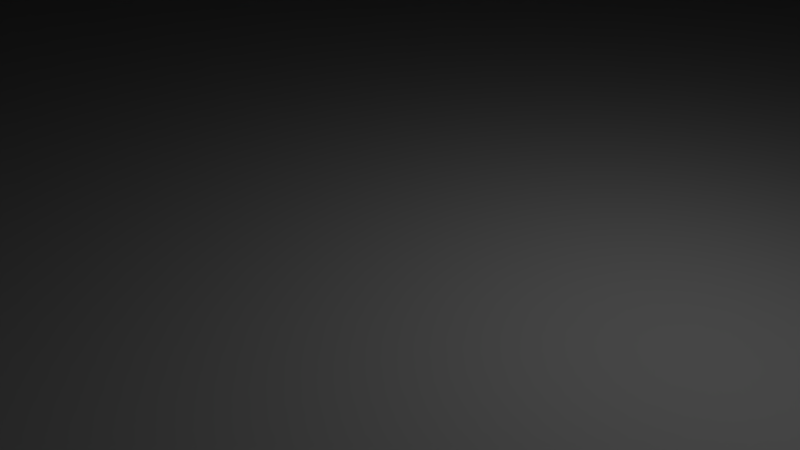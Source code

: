 # Source: lidar.blend  (saved by Blender 2.79.0; exported with 4.5.12 LTS)
import bpy
from mathutils import Matrix  # noqa: F401  (used for matrix-valued properties, if any)

bpy.ops.wm.read_factory_settings(use_empty=True)
scene = bpy.context.scene
scene.name = 'Scene'

# ---- collections
col_collection_1 = bpy.data.collections.new('Collection 1'); scene.collection.children.link(col_collection_1)

# ---- world
world_world = bpy.data.worlds.new('World'); scene.world = world_world
world_world.color = (0.05088, 0.05088, 0.05088)
world_world.use_sun_shadow = False
world_world.sun_shadow_jitter_overblur = 0.0
world_world.cycles.sampling_method = 'MANUAL'

# ---- cameras
cam_camera = bpy.data.cameras.new('Camera')
cam_camera.clip_end = 100.0
cam_camera.lens = 35.0
cam_camera.sensor_width = 32.0
cam_camera.sensor_height = 18.0
cam_camera.ortho_scale = 7.314
cam_camera.dof.focus_distance = 0.0
cam_camera.dof.aperture_fstop = 128.0

# ---- lights
light_lamp = bpy.data.lights.new('Lamp', 'POINT')
light_lamp.transmission_factor = 0.0
light_lamp.cutoff_distance = 30.0
light_lamp.energy = 100.0
light_lamp.shadow_buffer_clip_start = 1.001
light_lamp.shadow_soft_size = 0.1
light_lamp.shadow_maximum_resolution = 0.006
light_lamp.use_absolute_resolution = True

# ---- meshes
me_gazebo_model_lidar_002 = bpy.data.meshes.new('Gazebo Model Lidar.002')
me_gazebo_model_lidar_002.from_pydata([(-28.23, -27.76, 30.0), (-28.23, -27.75, 30.01), (-28.28, -26.78, 30.0), (-28.28, -23.28, 34.19), (-28.23, -27.75, 30.02), (-28.23, -27.74, 30.03), (-28.11, -24.58, 34.66), (-28.22, -27.74, 30.05), (-28.22, -27.75, 30.06), (-28.22, -27.75, 30.07), (-28.22, -27.76, 30.09), (-28.21, -27.8, 30.12), (-28.2, -27.84, 30.15), (-28.16, -28.02, 30.23), (-28.07, -28.39, 30.34), (-27.82, -29.16, 30.44), (-27.61, -25.78, 35.09), (-27.68, -29.53, 30.43), (-27.53, -29.91, 30.36), (-27.41, -30.26, 30.23), (-27.36, -30.43, 30.13), (-26.82, -26.82, 35.47), (-27.35, -30.51, 30.07), (-27.34, -30.58, 30.0), (-26.71, -31.52, 30.0), (-25.78, -27.61, 35.76), (-25.95, -32.28, 30.0), (-25.73, -28.28, 35.0), (-25.16, -28.28, 35.43), (-24.58, -28.11, 35.94), (-24.55, -28.28, 35.75), (-23.92, -28.28, 35.94), (-23.28, -28.28, 36.0), (28.28, -23.28, 36.0), (28.28, 23.28, 36.0), (28.28, -23.28, 44.0), (28.28, 23.28, 44.0), (25.73, 28.28, 35.0), (25.95, 32.28, 30.0), (-25.73, 28.28, 35.0), (-25.95, 32.28, 30.0), (25.95, -32.28, 30.0), (25.73, -28.28, 35.0), (25.78, 27.61, 35.76), (26.82, 26.82, 35.47), (26.92, 31.24, 30.0), (27.61, 25.78, 35.09), (27.66, 29.92, 30.0), (28.11, 24.58, 34.66), (28.13, 28.4, 30.0), (28.28, 26.78, 30.0), (28.28, 23.28, 34.19), (25.16, 28.28, 35.43), (24.58, 28.11, 35.94), (24.55, 28.28, 35.75), (23.92, 28.28, 35.94), (23.28, 28.28, 36.0), (23.28, -28.28, 36.0), (23.92, -28.28, 35.94), (24.58, -28.11, 35.94), (24.55, -28.28, 35.75), (25.16, -28.28, 35.43), (25.78, -27.61, 35.76), (26.82, -26.82, 35.47), (26.92, -31.24, 30.0), (27.61, -25.78, 35.09), (27.66, -29.92, 30.0), (28.11, -24.58, 34.66), (28.13, -28.4, 30.0), (28.28, -26.78, 30.0), (28.28, -23.28, 34.19), (-26.71, 31.52, 30.0), (-27.34, 30.58, 30.0), (-26.82, 26.82, 35.47), (-27.35, 30.51, 30.07), (-27.36, 30.43, 30.13), (-27.61, 25.78, 35.09), (-27.41, 30.26, 30.23), (-27.53, 29.91, 30.36), (-27.68, 29.53, 30.43), (-27.82, 29.16, 30.44), (-28.11, 24.58, 34.66), (-28.07, 28.39, 30.34), (-28.16, 28.02, 30.23), (-28.2, 27.84, 30.15), (-28.21, 27.8, 30.12), (-28.22, 27.76, 30.09), (-28.22, 27.75, 30.07), (-28.22, 27.75, 30.06), (-28.22, 27.74, 30.05), (-28.23, 27.74, 30.03), (-28.28, 23.28, 34.19), (-28.23, 27.75, 30.02), (-28.23, 27.75, 30.01), (-28.23, 27.76, 30.0), (-28.28, 26.78, 30.0), (-25.78, 27.61, 35.76), (-25.16, 28.28, 35.43), (-24.58, 28.11, 35.94), (-24.55, 28.28, 35.75), (-23.92, 28.28, 35.94), (-23.28, 28.28, 36.0), (23.28, 28.28, 44.0), (24.58, 28.11, 44.0), (25.78, 27.61, 44.0), (26.82, 26.82, 44.0), (27.61, 25.78, 44.0), (28.11, 24.58, 44.0), (-23.28, 28.28, 44.0), (-28.28, 23.28, 44.0), (-28.11, 24.58, 44.0), (-27.61, 25.78, 44.0), (-26.82, 26.82, 44.0), (-25.78, 27.61, 44.0), (-24.58, 28.11, 44.0), (28.11, -24.58, 44.0), (27.61, -25.78, 44.0), (26.82, -26.82, 44.0), (25.78, -27.61, 44.0), (24.58, -28.11, 44.0), (23.28, -28.28, 44.0), (-23.28, -28.28, 44.0), (-24.58, -28.11, 44.0), (-25.78, -27.61, 44.0), (-26.82, -26.82, 44.0), (-27.61, -25.78, 44.0), (-28.11, -24.58, 44.0), (-28.28, -23.28, 44.0), (-31.78, -33.28, 30.0), (-31.03, -33.08, 30.0), (-30.53, -33.08, 30.0), (-31.78, 33.28, 30.0), (-31.03, 33.28, 30.0), (-30.53, 33.28, 30.0), (-28.23, 33.28, 30.0), (-31.03, -33.28, 30.0), (-30.53, -33.28, 30.0), (-28.23, -33.28, 30.0), (-28.22, 33.21, 30.09), (-28.19, 33.14, 30.17), (-28.1, 33.02, 30.31), (-28.15, 33.08, 30.25), (-27.95, 32.94, 30.41), (-28.03, 32.98, 30.37), (-27.78, 32.92, 30.44), (-27.87, 32.92, 30.43), (-27.62, 32.94, 30.41), (-27.7, 32.92, 30.43), (-27.47, 33.02, 30.31), (-27.54, 32.98, 30.37), (-27.38, 33.14, 30.17), (-27.42, 33.08, 30.25), (-27.35, 33.21, 30.09), (-27.34, 33.28, 30.0), (28.28, 33.28, 30.0), (28.28, 28.58, 35.64), (28.28, 28.58, 36.0), (-27.34, -33.28, 30.0), (28.28, -33.28, 30.0), (-30.54, 33.24, 30.05), (-30.54, 33.28, 30.06), (-30.55, 33.2, 30.1), (-30.57, 33.28, 30.12), (-30.58, 33.17, 30.14), (-30.61, 33.28, 30.18), (-30.61, 33.14, 30.18), (-30.65, 33.11, 30.21), (-30.66, 33.28, 30.22), (-30.69, 33.09, 30.23), (-30.72, 33.28, 30.24), (-30.74, 33.08, 30.24), (-30.78, 33.28, 30.25), (-30.78, 33.08, 30.25), (-30.83, 33.08, 30.24), (-30.85, 33.28, 30.24), (-30.88, 33.09, 30.23), (-30.91, 33.28, 30.22), (-30.92, 33.11, 30.21), (-30.96, 33.28, 30.18), (-30.96, 33.14, 30.18), (-30.99, 33.17, 30.14), (-31.0, 33.28, 30.12), (-31.01, 33.2, 30.1), (-31.03, 33.28, 30.06), (-31.03, 33.24, 30.05), (-31.03, -33.08, 30.06), (-30.54, -33.08, 30.06), (-31.0, -33.08, 30.12), (-30.57, -33.08, 30.12), (-30.96, -33.08, 30.18), (-30.61, -33.08, 30.18), (-30.91, -33.08, 30.22), (-30.66, -33.08, 30.22), (-30.85, -33.08, 30.24), (-30.72, -33.08, 30.24), (-30.78, -33.08, 30.25), (-30.83, -33.08, 30.24), (-30.88, -33.09, 30.23), (-30.92, -33.11, 30.21), (-30.96, -33.14, 30.18), (-30.99, -33.17, 30.14), (-31.01, -33.2, 30.1), (-31.03, -33.24, 30.05), (21.25, 36.73, 1e-06), (20.86, 36.78, 1e-06), (25.28, 40.28, 1e-06), (20.47, 36.73, 1e-06), (20.11, 36.58, 1e-06), (19.8, 36.34, 1e-06), (-19.8, 36.34, 1e-06), (-20.11, 36.58, 1e-06), (-26.78, 40.28, 1e-06), (-20.47, 36.73, 1e-06), (-20.86, 36.78, 1e-06), (-19.56, 36.03, 1e-06), (19.56, 36.03, 1e-06), (-19.41, 35.67, 1e-06), (19.41, 35.67, 1e-06), (-19.36, 35.28, 1e-06), (19.36, 35.28, 1e-06), (19.41, 34.9, 1e-06), (-19.41, 34.9, 1e-06), (19.56, 34.53, 1e-06), (-19.56, 34.53, 1e-06), (19.8, 34.22, 1e-06), (-19.8, 34.22, 1e-06), (19.8, -34.22, 1e-06), (-19.8, -34.22, 1e-06), (-19.56, -34.53, 1e-06), (19.56, -34.53, 1e-06), (-19.41, -34.9, 1e-06), (19.41, -34.9, 1e-06), (-19.36, -35.28, 1e-06), (19.36, -35.28, 1e-06), (19.41, -35.67, 1e-06), (20.11, -33.99, 1e-06), (20.11, 33.99, 1e-06), (20.47, -33.84, 1e-06), (20.47, 33.84, 1e-06), (20.86, -33.78, 1e-06), (20.86, 33.78, 1e-06), (21.25, -33.84, 1e-06), (21.25, 33.84, 1e-06), (30.28, -35.28, 1e-06), (30.28, 35.28, 1e-06), (21.61, 33.99, 1e-06), (21.92, 34.22, 1e-06), (22.16, 34.53, 1e-06), (22.31, 34.9, 1e-06), (22.36, 35.28, 1e-06), (22.31, 35.67, 1e-06), (26.58, 40.11, 1e-06), (27.78, 39.61, 1e-06), (22.16, 36.03, 1e-06), (21.92, 36.34, 1e-06), (21.61, 36.58, 1e-06), (-19.41, -35.67, 1e-06), (19.56, -36.03, 1e-06), (-19.56, -36.03, 1e-06), (19.8, -36.34, 1e-06), (-19.8, -36.34, 1e-06), (20.11, -36.58, 1e-06), (-20.11, -36.58, 1e-06), (25.28, -40.28, 1e-06), (-26.78, -40.28, 1e-06), (20.47, -36.73, 1e-06), (20.86, -36.78, 1e-06), (21.25, -36.73, 1e-06), (21.61, -36.58, 1e-06), (21.92, -36.34, 1e-06), (22.16, -36.03, 1e-06), (22.31, -35.67, 1e-06), (22.36, -35.28, 1e-06), (26.58, -40.11, 1e-06), (27.78, -39.61, 1e-06), (28.82, -38.82, 1e-06), (29.61, -37.78, 1e-06), (30.11, -36.58, 1e-06), (22.31, -34.9, 1e-06), (22.16, -34.53, 1e-06), (21.92, -34.22, 1e-06), (21.61, -33.99, 1e-06), (-21.25, -36.73, 1e-06), (-20.86, -36.78, 1e-06), (-20.47, -36.73, 1e-06), (-20.11, 33.99, 1e-06), (-20.11, -33.99, 1e-06), (-20.47, 33.84, 1e-06), (-20.47, -33.84, 1e-06), (-20.86, 33.78, 1e-06), (-20.86, -33.78, 1e-06), (-21.25, 33.84, 1e-06), (-21.25, -33.84, 1e-06), (-31.78, 35.28, 1e-06), (-31.78, -35.28, 1e-06), (-21.61, -33.99, 1e-06), (-21.92, -34.22, 1e-06), (-22.16, -34.53, 1e-06), (-22.31, -34.9, 1e-06), (-28.08, -40.11, 1e-06), (-22.36, -35.28, 1e-06), (-22.31, -35.67, 1e-06), (-22.16, -36.03, 1e-06), (-21.92, -36.34, 1e-06), (-21.61, -36.58, 1e-06), (-21.25, 36.73, 1e-06), (-21.61, 36.58, 1e-06), (-21.92, 36.34, 1e-06), (-22.16, 36.03, 1e-06), (-22.31, 35.67, 1e-06), (-22.36, 35.28, 1e-06), (-28.08, 40.11, 1e-06), (-22.31, 34.9, 1e-06), (-22.16, 34.53, 1e-06), (-21.92, 34.22, 1e-06), (-21.61, 33.99, 1e-06), (28.82, 38.82, 1e-06), (29.61, 37.78, 1e-06), (30.11, 36.58, 1e-06), (-29.28, -39.61, 1e-06), (-30.32, -38.82, 1e-06), (-31.11, -37.78, 1e-06), (-31.61, -36.58, 1e-06), (-31.61, 36.58, 1e-06), (-31.11, 37.78, 1e-06), (-30.32, 38.82, 1e-06), (-29.28, 39.61, 1e-06), (-31.78, 28.58, 35.64), (-31.78, 28.58, 36.0), (-31.78, -28.58, 35.64), (-31.78, -28.58, 36.0), (28.28, -28.58, 35.64), (28.28, -28.58, 36.0), (-21.64, -32.39, 36.0), (-20.86, -32.28, 36.0), (-20.08, -32.39, 36.0), (20.08, -32.39, 36.0), (20.86, -32.28, 36.0), (19.36, -32.69, 36.0), (-19.36, -32.69, 36.0), (-18.74, -33.16, 36.0), (18.74, -33.16, 36.0), (-18.26, -33.78, 36.0), (18.26, -33.78, 36.0), (-17.96, -34.51, 36.0), (17.96, -34.51, 36.0), (-17.86, -35.28, 36.0), (17.86, -35.28, 36.0), (17.96, -36.06, 36.0), (-17.96, -36.06, 36.0), (18.26, -36.78, 36.0), (-18.26, -36.78, 36.0), (18.74, -37.41, 36.0), (-18.74, -37.41, 36.0), (19.36, -37.88, 36.0), (-19.36, -37.88, 36.0), (20.08, -38.18, 36.0), (-20.08, -38.18, 36.0), (25.28, -40.28, 36.0), (-26.78, -40.28, 36.0), (-20.86, -38.28, 36.0), (-21.64, -38.18, 36.0), (-22.36, -37.88, 36.0), (-22.98, -37.41, 36.0), (-23.46, -36.78, 36.0), (-23.76, -36.06, 36.0), (-23.86, -35.28, 36.0), (-28.08, -40.11, 36.0), (-29.28, -39.61, 36.0), (-30.32, -38.82, 36.0), (-31.11, -37.78, 36.0), (-31.61, -36.58, 36.0), (-31.78, -35.28, 36.0), (-23.76, -34.51, 36.0), (-23.46, -33.78, 36.0), (-22.98, -33.16, 36.0), (-22.36, -32.69, 36.0), (21.64, 32.39, 36.0), (20.86, 32.28, 36.0), (20.08, 32.39, 36.0), (-20.08, 32.39, 36.0), (19.36, 32.69, 36.0), (-19.36, 32.69, 36.0), (-18.74, 33.16, 36.0), (18.74, 33.16, 36.0), (-18.26, 33.78, 36.0), (18.26, 33.78, 36.0), (-17.96, 34.51, 36.0), (17.96, 34.51, 36.0), (-17.86, 35.28, 36.0), (17.86, 35.28, 36.0), (17.96, 36.06, 36.0), (-17.96, 36.06, 36.0), (18.26, 36.78, 36.0), (-18.26, 36.78, 36.0), (18.74, 37.41, 36.0), (-18.74, 37.41, 36.0), (19.36, 37.88, 36.0), (-19.36, 37.88, 36.0), (20.08, 38.18, 36.0), (-20.08, 38.18, 36.0), (25.28, 40.28, 36.0), (-26.78, 40.28, 36.0), (20.86, 38.28, 36.0), (21.64, 38.18, 36.0), (22.36, 37.88, 36.0), (22.98, 37.41, 36.0), (23.46, 36.78, 36.0), (23.76, 36.06, 36.0), (23.86, 35.28, 36.0), (27.78, 39.61, 36.0), (26.58, 40.11, 36.0), (23.76, 34.51, 36.0), (30.28, 35.28, 36.0), (30.11, 36.58, 36.0), (29.61, 37.78, 36.0), (23.46, 33.78, 36.0), (22.98, 33.16, 36.0), (22.36, 32.69, 36.0), (-20.86, 32.28, 36.0), (-21.64, 32.39, 36.0), (-22.36, 32.69, 36.0), (-22.98, 33.16, 36.0), (-23.46, 33.78, 36.0), (-23.76, 34.51, 36.0), (-31.78, 35.28, 36.0), (-23.86, 35.28, 36.0), (-31.61, 36.58, 36.0), (-31.11, 37.78, 36.0), (-30.32, 38.82, 36.0), (-29.28, 39.61, 36.0), (-28.08, 40.11, 36.0), (-23.76, 36.06, 36.0), (-23.46, 36.78, 36.0), (-22.98, 37.41, 36.0), (-22.36, 37.88, 36.0), (-21.64, 38.18, 36.0), (-20.86, 38.28, 36.0), (21.64, -32.39, 36.0), (22.36, -32.69, 36.0), (22.98, -33.16, 36.0), (23.46, -33.78, 36.0), (23.76, -34.51, 36.0), (30.28, -35.28, 36.0), (23.86, -35.28, 36.0), (30.11, -36.58, 36.0), (29.61, -37.78, 36.0), (28.82, -38.82, 36.0), (27.78, -39.61, 36.0), (23.76, -36.06, 36.0), (26.58, -40.11, 36.0), (23.46, -36.78, 36.0), (22.98, -37.41, 36.0), (22.36, -37.88, 36.0), (21.64, -38.18, 36.0), (20.86, -38.28, 36.0), (28.82, 38.82, 36.0), (19.41, -34.9, 32.5), (17.96, -34.51, 32.5), (19.36, -35.28, 32.5), (17.86, -35.28, 32.5), (17.96, -36.06, 32.5), (18.26, -33.78, 32.5), (19.56, -34.53, 32.5), (18.74, -33.16, 32.5), (19.8, -34.22, 32.5), (19.36, -32.69, 32.5), (20.11, -33.99, 32.5), (20.08, -32.39, 32.5), (20.47, -33.84, 32.5), (20.86, -32.28, 32.5), (20.86, -33.78, 32.5), (21.25, -33.84, 32.5), (21.64, -32.39, 32.5), (21.61, -33.99, 32.5), (22.36, -32.69, 32.5), (21.92, -34.22, 32.5), (22.98, -33.16, 32.5), (22.16, -34.53, 32.5), (23.46, -33.78, 32.5), (22.31, -34.9, 32.5), (23.76, -34.51, 32.5), (22.36, -35.28, 32.5), (23.86, -35.28, 32.5), (23.76, -36.06, 32.5), (22.31, -35.67, 32.5), (23.46, -36.78, 32.5), (22.16, -36.03, 32.5), (22.98, -37.41, 32.5), (21.92, -36.34, 32.5), (22.36, -37.88, 32.5), (21.61, -36.58, 32.5), (21.64, -38.18, 32.5), (21.25, -36.73, 32.5), (20.86, -38.28, 32.5), (20.86, -36.78, 32.5), (20.08, -38.18, 32.5), (20.47, -36.73, 32.5), (20.11, -36.58, 32.5), (19.36, -37.88, 32.5), (19.8, -36.34, 32.5), (18.74, -37.41, 32.5), (19.56, -36.03, 32.5), (18.26, -36.78, 32.5), (19.41, -35.67, 32.5), (-19.41, 34.9, 32.5), (-17.96, 34.51, 32.5), (-19.36, 35.28, 32.5), (-17.86, 35.28, 32.5), (-17.96, 36.06, 32.5), (-18.26, 33.78, 32.5), (-19.56, 34.53, 32.5), (-18.74, 33.16, 32.5), (-19.8, 34.22, 32.5), (-19.36, 32.69, 32.5), (-20.11, 33.99, 32.5), (-20.08, 32.39, 32.5), (-20.47, 33.84, 32.5), (-20.86, 32.28, 32.5), (-20.86, 33.78, 32.5), (-21.25, 33.84, 32.5), (-21.64, 32.39, 32.5), (-21.61, 33.99, 32.5), (-22.36, 32.69, 32.5), (-21.92, 34.22, 32.5), (-22.98, 33.16, 32.5), (-22.16, 34.53, 32.5), (-23.46, 33.78, 32.5), (-22.31, 34.9, 32.5), (-23.76, 34.51, 32.5), (-22.36, 35.28, 32.5), (-23.86, 35.28, 32.5), (-23.76, 36.06, 32.5), (-22.31, 35.67, 32.5), (-23.46, 36.78, 32.5), (-22.16, 36.03, 32.5), (-22.98, 37.41, 32.5), (-21.92, 36.34, 32.5), (-22.36, 37.88, 32.5), (-21.61, 36.58, 32.5), (-21.64, 38.18, 32.5), (-21.25, 36.73, 32.5), (-20.86, 38.28, 32.5), (-20.86, 36.78, 32.5), (-20.08, 38.18, 32.5), (-20.47, 36.73, 32.5), (-20.11, 36.58, 32.5), (-19.36, 37.88, 32.5), (-19.8, 36.34, 32.5), (-18.74, 37.41, 32.5), (-19.56, 36.03, 32.5), (-18.26, 36.78, 32.5), (-19.41, 35.67, 32.5), (19.41, 35.67, 32.5), (17.96, 36.06, 32.5), (19.36, 35.28, 32.5), (17.86, 35.28, 32.5), (17.96, 34.51, 32.5), (18.26, 36.78, 32.5), (19.56, 36.03, 32.5), (18.74, 37.41, 32.5), (19.8, 36.34, 32.5), (19.36, 37.88, 32.5), (20.11, 36.58, 32.5), (20.08, 38.18, 32.5), (20.47, 36.73, 32.5), (20.86, 38.28, 32.5), (20.86, 36.78, 32.5), (21.25, 36.73, 32.5), (21.64, 38.18, 32.5), (21.61, 36.58, 32.5), (22.36, 37.88, 32.5), (21.92, 36.34, 32.5), (22.98, 37.41, 32.5), (22.16, 36.03, 32.5), (23.46, 36.78, 32.5), (22.31, 35.67, 32.5), (23.76, 36.06, 32.5), (22.36, 35.28, 32.5), (23.86, 35.28, 32.5), (23.76, 34.51, 32.5), (22.31, 34.9, 32.5), (23.46, 33.78, 32.5), (22.16, 34.53, 32.5), (22.98, 33.16, 32.5), (21.92, 34.22, 32.5), (22.36, 32.69, 32.5), (21.61, 33.99, 32.5), (21.64, 32.39, 32.5), (21.25, 33.84, 32.5), (20.86, 32.28, 32.5), (20.86, 33.78, 32.5), (20.08, 32.39, 32.5), (20.47, 33.84, 32.5), (20.11, 33.99, 32.5), (19.36, 32.69, 32.5), (19.8, 34.22, 32.5), (18.74, 33.16, 32.5), (19.56, 34.53, 32.5), (18.26, 33.78, 32.5), (19.41, 34.9, 32.5), (-19.41, -35.67, 32.5), (-17.96, -36.06, 32.5), (-19.36, -35.28, 32.5), (-17.86, -35.28, 32.5), (-17.96, -34.51, 32.5), (-18.26, -36.78, 32.5), (-19.56, -36.03, 32.5), (-18.74, -37.41, 32.5), (-19.8, -36.34, 32.5), (-19.36, -37.88, 32.5), (-20.11, -36.58, 32.5), (-20.08, -38.18, 32.5), (-20.47, -36.73, 32.5), (-20.86, -38.28, 32.5), (-20.86, -36.78, 32.5), (-21.25, -36.73, 32.5), (-21.64, -38.18, 32.5), (-21.61, -36.58, 32.5), (-22.36, -37.88, 32.5), (-21.92, -36.34, 32.5), (-22.98, -37.41, 32.5), (-22.16, -36.03, 32.5), (-23.46, -36.78, 32.5), (-22.31, -35.67, 32.5), (-23.76, -36.06, 32.5), (-22.36, -35.28, 32.5), (-23.86, -35.28, 32.5), (-23.76, -34.51, 32.5), (-22.31, -34.9, 32.5), (-23.46, -33.78, 32.5), (-22.16, -34.53, 32.5), (-22.98, -33.16, 32.5), (-21.92, -34.22, 32.5), (-22.36, -32.69, 32.5), (-21.61, -33.99, 32.5), (-21.64, -32.39, 32.5), (-21.25, -33.84, 32.5), (-20.86, -32.28, 32.5), (-20.86, -33.78, 32.5), (-20.08, -32.39, 32.5), (-20.47, -33.84, 32.5), (-20.11, -33.99, 32.5), (-19.36, -32.69, 32.5), (-19.8, -34.22, 32.5), (-18.74, -33.16, 32.5), (-19.56, -34.53, 32.5), (-18.26, -33.78, 32.5), (-19.41, -34.9, 32.5), (-27.35, -33.21, 30.09), (-27.38, -33.14, 30.17), (-27.42, -33.08, 30.25), (-27.47, -33.02, 30.31), (-27.54, -32.98, 30.37), (-27.62, -32.94, 30.41), (-27.7, -32.92, 30.43), (-27.78, -32.92, 30.44), (-27.87, -32.92, 30.43), (-27.95, -32.94, 30.41), (-28.03, -32.98, 30.37), (-30.74, -33.08, 30.24), (-28.1, -33.02, 30.31), (-28.15, -33.08, 30.25), (-28.19, -33.14, 30.17), (-30.65, -33.11, 30.21), (-30.69, -33.09, 30.23), (-28.22, -33.21, 30.09), (-30.58, -33.17, 30.14), (-30.61, -33.14, 30.18), (-30.54, -33.24, 30.05), (-30.55, -33.2, 30.1), (5.174, -25.17, 85.25), (2.6, 25.57, 85.25), (0.0, -25.7, 85.25), (-2.6, 25.57, 85.25), (-5.174, -25.17, 85.25), (-7.694, 24.52, 85.25), (-10.14, -23.62, 85.25), (-12.47, 22.47, 85.25), (-14.68, -21.09, 85.25), (-16.74, 19.5, 85.25), (-18.63, -17.71, 85.25), (-20.32, 15.73, 85.25), (-21.81, -13.59, 85.25), (-23.07, 11.32, 85.25), (-24.1, -8.926, 85.25), (-24.88, 6.442, 85.25), (-25.4, -3.892, 85.25), (-25.67, 1.302, 85.25), (7.694, 24.52, 85.25), (10.14, -23.62, 85.25), (12.47, 22.47, 85.25), (14.68, -21.09, 85.25), (16.74, 19.5, 85.25), (18.63, -17.71, 85.25), (20.32, 15.73, 85.25), (21.81, -13.59, 85.25), (23.07, 11.32, 85.25), (24.1, -8.926, 85.25), (24.88, 6.442, 85.25), (25.4, -3.892, 85.25), (25.67, 1.302, 85.25), (6.195, -35.13, 75.98), (3.714, -35.01, 78.37), (0.0, -35.67, 75.98), (-3.077, -35.03, 78.48), (-6.195, -35.13, 75.98), (-8.771, -34.23, 77.94), (-12.2, -33.52, 75.98), (-13.83, -32.39, 78.31), (-17.84, -30.9, 75.98), (-19.15, -29.54, 78.37), (-22.93, -27.33, 75.98), (-24.0, -25.74, 78.39), (-27.33, -22.93, 75.98), (-28.12, -21.16, 78.4), (-30.9, -17.84, 75.98), (-31.37, -15.95, 78.41), (-33.52, -12.2, 75.98), (-33.66, -10.26, 78.41), (-35.13, -6.195, 75.98), (-34.93, -4.263, 78.4), (-35.67, 2.289e-05, 75.98), (-35.14, 1.869, 78.4), (-35.13, 6.195, 75.98), (-34.29, 7.948, 78.39), (-33.52, 12.2, 75.98), (-32.38, 13.79, 78.39), (-30.9, 17.84, 75.98), (-29.5, 19.2, 78.4), (-27.33, 22.93, 75.98), (-25.72, 24.02, 78.41), (-22.93, 27.33, 75.98), (-21.16, 28.11, 78.41), (-17.84, 30.9, 75.98), (-15.96, 31.36, 78.4), (-12.2, 33.52, 75.98), (-10.27, 33.66, 78.4), (-6.195, 35.13, 75.98), (-4.259, 34.94, 78.39), (0.0, 35.67, 75.98), (1.88, 35.14, 78.39), (6.195, 35.13, 75.98), (7.955, 34.28, 78.4), (12.2, 33.52, 75.98), (13.78, 32.38, 78.41), (17.84, 30.9, 75.98), (19.19, 29.49, 78.41), (22.93, 27.33, 75.98), (24.03, 25.71, 78.41), (27.33, 22.93, 75.98), (28.13, 21.14, 78.41), (30.9, 17.84, 75.98), (31.38, 15.93, 78.4), (33.52, 12.2, 75.98), (33.67, 10.24, 78.39), (35.13, 6.195, 75.98), (34.94, 4.229, 78.39), (35.67, 2.289e-05, 75.98), (35.14, -1.905, 78.4), (35.13, -6.195, 75.98), (34.27, -7.975, 78.41), (33.52, -12.2, 75.98), (32.37, -13.81, 78.41), (30.9, -17.84, 75.98), (29.46, -19.24, 78.41), (27.33, -22.93, 75.98), (25.64, -24.1, 78.4), (22.93, -27.33, 75.98), (21.0, -28.24, 78.41), (17.84, -30.9, 75.98), (15.65, -31.5, 78.45), (12.2, -33.52, 75.98), (9.777, -33.76, 78.53), (-2.908, -28.09, 84.92), (2.285, -27.93, 84.98), (7.53, -26.84, 85.01), (12.13, -25.31, 84.97), (15.78, -23.84, 84.82), (18.9, -20.89, 84.94), (18.43, -24.49, 83.94), (22.2, -20.92, 84.02), (21.08, -24.83, 82.52), (25.06, -20.72, 82.57), (23.53, -24.72, 80.63), (27.5, -20.19, 80.65), (-8.18, -26.99, 84.93), (-12.96, -25.07, 84.93), (-16.9, -23.13, 84.81), (-19.73, -20.13, 84.94), (-20.65, -22.69, 83.92), (-24.01, -18.8, 84.02), (-24.6, -21.36, 82.51), (-27.86, -16.75, 82.57), (-28.3, -19.08, 80.64), (-31.17, -13.87, 80.66), (-22.96, -16.25, 84.95), (-26.9, -14.26, 84.05), (-30.34, -11.61, 82.59), (-33.1, -8.232, 80.66), (-25.58, -11.67, 84.95), (-29.01, -9.191, 84.06), (-31.91, -6.106, 82.59), (-34.04, -2.351, 80.65), (-27.32, -6.643, 84.95), (-30.2, -3.838, 84.05), (-32.51, -0.4399, 82.57), (-33.94, 3.594, 80.63), (-28.09, -1.429, 84.95), (-30.46, 1.536, 84.03), (-32.16, 5.197, 82.51), (-32.81, 9.441, 80.61), (-27.94, 3.626, 84.94), (-29.92, 6.697, 83.93), (-30.8, 10.7, 82.48), (-30.67, 15.0, 80.61), (-27.49, 7.956, 84.81), (-28.36, 11.66, 83.93), (-28.46, 15.82, 82.52), (-27.6, 20.07, 80.64), (-25.68, 11.58, 84.94), (-23.17, 15.94, 84.95), (-19.79, 19.97, 84.95), (-15.67, 23.34, 84.95), (-11.05, 25.86, 84.95), (-6.247, 27.47, 84.94), (-2.016, 28.55, 84.81), (2.01, 28.1, 84.94), (1.211, 30.63, 83.94), (6.237, 29.84, 84.03), (5.128, 32.16, 82.52), (10.56, 30.74, 82.58), (9.432, 32.79, 80.65), (14.97, 30.64, 80.67), (6.971, 27.24, 84.95), (11.37, 28.24, 84.06), (15.77, 28.39, 82.6), (20.08, 27.56, 80.67), (11.94, 25.45, 84.95), (16.27, 25.71, 84.06), (20.54, 25.16, 82.6), (24.58, 23.64, 80.67), (16.54, 22.73, 84.95), (20.67, 22.33, 84.06), (24.66, 21.15, 82.59), (28.33, 19.0, 80.65), (20.55, 19.18, 84.95), (24.37, 18.25, 84.05), (28.0, 16.53, 82.57), (31.22, 13.8, 80.63), (23.79, 15.0, 84.95), (27.25, 13.69, 84.03), (30.5, 11.46, 82.51), (33.15, 8.169, 80.61), (26.14, 10.52, 84.94), (29.33, 8.948, 83.93), (32.05, 6.004, 82.48), (34.07, 2.277, 80.61), (27.86, 6.545, 84.81), (30.42, 3.857, 83.93), (32.56, 0.3861, 82.52), (33.93, -3.661, 80.64), (28.06, 2.482, 84.94), (28.01, -2.551, 84.95), (27.03, -7.728, 84.95), (25.09, -12.69, 84.95), (22.29, -17.15, 84.95), (1.442, -34.36, 80.19), (-3.008, -33.89, 80.79), (-8.583, -33.23, 80.32), (-4.568, -32.27, 82.5), (-10.26, -31.0, 82.44), (-6.233, -29.93, 83.98), (-11.63, -28.3, 83.97), (1.267, -32.91, 82.16), (7.004, -33.18, 80.96), (-0.1474, -30.7, 83.91), (5.686, -31.37, 83.11), (11.09, -30.45, 82.67), (13.21, -31.4, 80.73), (16.36, -28.15, 82.52), (18.74, -28.52, 80.64), (4.921, -29.42, 84.36), (9.518, -28.67, 84.17), (14.05, -27.16, 83.98), (30.6, -15.06, 80.66), (32.76, -9.486, 80.66), (28.3, -15.97, 82.59), (30.66, -10.73, 82.59), (32.09, -5.209, 82.58), (25.5, -16.65, 84.05), (28.06, -11.79, 84.06), (29.73, -6.554, 84.05), (30.47, -1.236, 84.03), (3.606, 33.95, 80.62), (-2.355, 34.06, 80.61), (-8.242, 33.12, 80.63), (-13.86, 31.17, 80.65), (-19.07, 28.28, 80.66), (-23.7, 24.53, 80.66), (-0.4983, 32.6, 82.49), (-3.994, 30.4, 83.93), (-6.14, 31.99, 82.51), (-11.56, 30.39, 82.57), (-16.68, 27.88, 82.59), (-21.32, 24.52, 82.59), (-25.28, 20.43, 82.58), (-9.034, 29.13, 84.03), (-14.0, 27.04, 84.05), (-18.61, 24.08, 84.06), (-22.64, 20.35, 84.06), (-25.89, 16.1, 84.03), (-24.54, -23.74, 80.61), (-19.96, -27.72, 80.58), (-14.63, -30.9, 80.54), (-20.51, -25.38, 82.46), (-16.44, -25.94, 83.9), (-15.66, -28.63, 82.46), (-6.422, -37.45, 44.0), (0.0, -38.0, 44.0), (6.422, -37.45, 44.0), (12.66, -35.83, 44.0), (18.53, -33.17, 44.0), (23.87, -29.57, 44.0), (26.87, -26.87, 44.0), (28.53, -25.11, 44.0), (32.36, -19.92, 44.0), (35.26, -14.17, 44.0), (37.15, -8.006, 44.0), (37.97, -1.613, 44.0), (37.69, 4.827, 44.0), (36.33, 11.13, 44.0), (33.93, 17.11, 44.0), (30.55, 22.6, 44.0), (26.29, 27.43, 44.0), (21.28, 31.48, 44.0), (15.65, 34.63, 44.0), (9.575, 36.77, 44.0), (3.223, 37.86, 44.0), (-3.223, 37.86, 44.0), (-9.575, 36.77, 44.0), (-15.65, 34.63, 44.0), (-21.28, 31.48, 44.0), (-26.29, 27.43, 44.0), (-30.55, 22.6, 44.0), (-33.93, 17.11, 44.0), (-36.33, 11.13, 44.0), (-37.69, 4.827, 44.0), (-37.97, -1.613, 44.0), (-37.15, -8.006, 44.0), (-35.26, -14.17, 44.0), (-32.36, -19.92, 44.0), (-28.53, -25.11, 44.0), (-26.87, -26.87, 44.0), (-23.87, -29.57, 44.0), (-18.53, -33.17, 44.0), (-12.66, -35.83, 44.0), (0.0, -22.5, 44.0), (-4.837, -21.97, 44.0), (4.837, -21.97, 44.0), (-9.448, -20.42, 44.0), (9.448, -20.42, 44.0), (-13.62, -17.91, 44.0), (13.62, -17.91, 44.0), (-17.15, -14.57, 44.0), (17.15, -14.57, 44.0), (-19.88, -10.54, 44.0), (19.88, -10.54, 44.0), (-21.68, -6.019, 44.0), (21.68, -6.019, 44.0), (-22.47, -1.218, 44.0), (22.47, -1.218, 44.0), (-22.2, 3.64, 44.0), (22.2, 3.64, 44.0), (-20.9, 8.328, 44.0), (20.9, 8.328, 44.0), (-18.62, 12.63, 44.0), (18.62, 12.63, 44.0), (-15.47, 16.33, 44.0), (15.47, 16.33, 44.0), (-11.6, 19.28, 44.0), (11.6, 19.28, 44.0), (-7.184, 21.32, 44.0), (7.184, 21.32, 44.0), (-2.433, 22.37, 44.0), (2.433, 22.37, 44.0), (22.5, 2.289e-05, 30.0), (21.97, 4.837, 30.0), (21.97, -4.837, 30.0), (20.42, -9.447, 30.0), (20.42, 9.448, 30.0), (17.91, -13.62, 30.0), (17.91, 13.62, 30.0), (14.57, -17.15, 30.0), (14.57, 17.15, 30.0), (10.54, -19.88, 30.0), (10.54, 19.88, 30.0), (6.019, -21.68, 30.0), (6.019, 21.68, 30.0), (1.218, -22.47, 30.0), (1.218, 22.47, 30.0), (-3.64, -22.2, 30.0), (-3.64, 22.2, 30.0), (-8.328, -20.9, 30.0), (-8.328, 20.9, 30.0), (-12.63, -18.62, 30.0), (-12.63, 18.62, 30.0), (-16.33, -15.47, 30.0), (-16.33, 15.47, 30.0), (-19.28, -11.6, 30.0), (-19.28, 11.6, 30.0), (-21.32, -7.184, 30.0), (-21.32, 7.184, 30.0), (-22.37, -2.433, 30.0), (-22.37, 2.433, 30.0), (-17.87, 21.12, 30.0), (-17.87, 21.12, 34.5), (-18.04, 21.89, 30.0), (-18.04, 21.89, 34.5), (-18.4, 22.58, 30.0), (-18.4, 22.58, 34.5), (-18.93, 23.16, 30.0), (-18.93, 23.16, 34.5), (-19.59, 23.58, 30.0), (-19.59, 23.58, 34.5), (-20.34, 23.81, 30.0), (-20.34, 23.81, 34.5), (-21.12, 23.85, 30.0), (-21.12, 23.85, 34.5), (-21.89, 23.68, 30.0), (-21.89, 23.68, 34.5), (-22.58, 23.32, 30.0), (-22.58, 23.32, 34.5), (-23.16, 22.79, 30.0), (-23.16, 22.79, 34.5), (-23.58, 22.13, 30.0), (-23.58, 22.13, 34.5), (-23.81, 21.38, 30.0), (-23.81, 21.38, 34.5), (-23.85, 20.6, 30.0), (-23.85, 20.6, 34.5), (-23.68, 19.83, 30.0), (-23.68, 19.83, 34.5), (-23.32, 19.14, 30.0), (-23.32, 19.14, 34.5), (-22.79, 18.56, 30.0), (-22.79, 18.56, 34.5), (-22.13, 18.14, 30.0), (-22.13, 18.14, 34.5), (-21.38, 17.91, 30.0), (-21.38, 17.91, 34.5), (-20.6, 17.87, 30.0), (-20.6, 17.87, 34.5), (-19.83, 18.04, 30.0), (-19.83, 18.04, 34.5), (-19.14, 18.4, 30.0), (-19.14, 18.4, 34.5), (-18.56, 18.93, 30.0), (-18.56, 18.93, 34.5), (-18.14, 19.59, 30.0), (-18.14, 19.59, 34.5), (-17.91, 20.34, 30.0), (-17.91, 20.34, 34.5), (-19.37, 20.99, 34.5), (-19.45, 21.37, 34.5), (-19.63, 21.72, 34.5), (-19.9, 22.01, 34.5), (-20.23, 22.22, 34.5), (-20.6, 22.34, 34.5), (-20.99, 22.35, 34.5), (-21.37, 22.27, 34.5), (-21.72, 22.09, 34.5), (-22.01, 21.82, 34.5), (-22.22, 21.49, 34.5), (-22.34, 21.12, 34.5), (-22.35, 20.73, 34.5), (-22.27, 20.35, 34.5), (-22.09, 20.0, 34.5), (-21.82, 19.71, 34.5), (-21.49, 19.5, 34.5), (-21.12, 19.38, 34.5), (-20.73, 19.37, 34.5), (-20.35, 19.45, 34.5), (-20.0, 19.63, 34.5), (-19.71, 19.9, 34.5), (-19.5, 20.23, 34.5), (-19.38, 20.6, 34.5), (-19.41, 21.25, 44.0), (-19.56, 21.61, 44.0), (-19.8, 21.92, 44.0), (-20.11, 22.16, 44.0), (-20.47, 22.31, 44.0), (-20.86, 22.36, 44.0), (-21.25, 22.31, 44.0), (-21.61, 22.16, 44.0), (-21.92, 21.92, 44.0), (-22.16, 21.61, 44.0), (-22.31, 21.25, 44.0), (-22.36, 20.86, 44.0), (-22.31, 20.47, 44.0), (-22.16, 20.11, 44.0), (-21.92, 19.8, 44.0), (-21.61, 19.56, 44.0), (-21.25, 19.41, 44.0), (-20.86, 19.36, 44.0), (-20.47, 19.41, 44.0), (-20.11, 19.56, 44.0), (-19.8, 19.8, 44.0), (-19.56, 20.11, 44.0), (-19.41, 20.47, 44.0), (-19.36, 20.86, 44.0), (20.47, -22.31, 44.0), (20.47, -19.41, 44.0), (20.86, -22.36, 44.0), (20.86, -19.36, 44.0), (21.25, -22.31, 44.0), (21.25, -19.41, 44.0), (21.61, -22.16, 44.0), (21.61, -19.56, 44.0), (21.92, -21.92, 44.0), (21.92, -19.8, 44.0), (22.16, -21.61, 44.0), (22.16, -20.11, 44.0), (22.31, -21.25, 44.0), (22.31, -20.47, 44.0), (22.36, -20.86, 44.0), (20.11, -19.56, 44.0), (20.11, -22.16, 44.0), (19.8, -19.8, 44.0), (19.8, -21.92, 44.0), (19.56, -20.11, 44.0), (19.56, -21.61, 44.0), (19.41, -20.47, 44.0), (19.41, -21.25, 44.0), (19.36, -20.86, 44.0), (18.4, -22.58, 30.0), (18.14, -19.59, 30.0), (18.04, -21.89, 30.0), (17.91, -20.34, 30.0), (17.87, -21.12, 30.0), (18.56, -18.93, 30.0), (18.93, -23.16, 30.0), (19.14, -18.4, 30.0), (19.59, -23.58, 30.0), (19.83, -18.04, 30.0), (20.34, -23.81, 30.0), (20.6, -17.87, 30.0), (21.12, -23.85, 30.0), (21.38, -17.91, 30.0), (21.89, -23.68, 30.0), (22.13, -18.14, 30.0), (22.58, -23.32, 30.0), (22.79, -18.56, 30.0), (23.16, -22.79, 30.0), (23.32, -19.14, 30.0), (23.58, -22.13, 30.0), (23.68, -19.83, 30.0), (23.81, -21.38, 30.0), (23.85, -20.6, 30.0), (19.37, -20.99, 34.5), (19.45, -21.37, 34.5), (19.63, -21.72, 34.5), (19.9, -22.01, 34.5), (20.23, -22.22, 34.5), (20.6, -22.34, 34.5), (20.99, -22.35, 34.5), (21.37, -22.27, 34.5), (21.72, -22.09, 34.5), (22.01, -21.82, 34.5), (22.22, -21.49, 34.5), (22.34, -21.12, 34.5), (22.35, -20.73, 34.5), (22.27, -20.35, 34.5), (22.09, -20.0, 34.5), (21.82, -19.71, 34.5), (21.49, -19.5, 34.5), (21.12, -19.38, 34.5), (20.73, -19.37, 34.5), (20.35, -19.45, 34.5), (20.0, -19.63, 34.5), (19.71, -19.9, 34.5), (19.5, -20.23, 34.5), (19.38, -20.6, 34.5), (18.04, -21.89, 34.5), (18.4, -22.58, 34.5), (18.93, -23.16, 34.5), (19.59, -23.58, 34.5), (20.34, -23.81, 34.5), (21.12, -23.85, 34.5), (21.89, -23.68, 34.5), (22.58, -23.32, 34.5), (23.16, -22.79, 34.5), (23.58, -22.13, 34.5), (23.81, -21.38, 34.5), (23.85, -20.6, 34.5), (23.68, -19.83, 34.5), (23.32, -19.14, 34.5), (22.79, -18.56, 34.5), (22.13, -18.14, 34.5), (21.38, -17.91, 34.5), (20.6, -17.87, 34.5), (19.83, -18.04, 34.5), (19.14, -18.4, 34.5), (18.56, -18.93, 34.5), (18.14, -19.59, 34.5), (17.91, -20.34, 34.5), (17.87, -21.12, 34.5), (-21.12, -17.87, 30.0), (-21.12, -17.87, 34.5), (-21.89, -18.04, 30.0), (-21.89, -18.04, 34.5), (-22.58, -18.4, 30.0), (-22.58, -18.4, 34.5), (-23.16, -18.93, 30.0), (-23.16, -18.93, 34.5), (-23.58, -19.59, 30.0), (-23.58, -19.59, 34.5), (-23.81, -20.34, 30.0), (-23.81, -20.34, 34.5), (-23.85, -21.12, 30.0), (-23.85, -21.12, 34.5), (-23.68, -21.89, 30.0), (-23.68, -21.89, 34.5), (-23.32, -22.58, 30.0), (-23.32, -22.58, 34.5), (-22.79, -23.16, 30.0), (-22.79, -23.16, 34.5), (-22.13, -23.58, 30.0), (-22.13, -23.58, 34.5), (-21.38, -23.81, 30.0), (-21.38, -23.81, 34.5), (-20.6, -23.85, 30.0), (-20.6, -23.85, 34.5), (-19.83, -23.68, 30.0), (-19.83, -23.68, 34.5), (-19.14, -23.32, 30.0), (-19.14, -23.32, 34.5), (-18.56, -22.79, 30.0), (-18.56, -22.79, 34.5), (-18.14, -22.13, 30.0), (-18.14, -22.13, 34.5), (-17.91, -21.38, 30.0), (-17.91, -21.38, 34.5), (-17.87, -20.6, 30.0), (-17.87, -20.6, 34.5), (-18.04, -19.83, 30.0), (-18.04, -19.83, 34.5), (-18.4, -19.14, 30.0), (-18.4, -19.14, 34.5), (-18.93, -18.56, 30.0), (-18.93, -18.56, 34.5), (-19.59, -18.14, 30.0), (-19.59, -18.14, 34.5), (-20.34, -17.91, 30.0), (-20.34, -17.91, 34.5), (-20.99, -19.37, 34.5), (-21.37, -19.45, 34.5), (-21.72, -19.63, 34.5), (-22.01, -19.9, 34.5), (-22.22, -20.23, 34.5), (-22.34, -20.6, 34.5), (-22.35, -20.99, 34.5), (-22.27, -21.37, 34.5), (-22.09, -21.72, 34.5), (-21.82, -22.01, 34.5), (-21.49, -22.22, 34.5), (-21.12, -22.34, 34.5), (-20.73, -22.35, 34.5), (-20.35, -22.27, 34.5), (-20.0, -22.09, 34.5), (-19.71, -21.82, 34.5), (-19.5, -21.49, 34.5), (-19.38, -21.12, 34.5), (-19.37, -20.73, 34.5), (-19.45, -20.35, 34.5), (-19.63, -20.0, 34.5), (-19.9, -19.71, 34.5), (-20.23, -19.5, 34.5), (-20.6, -19.38, 34.5), (-21.25, -19.41, 44.0), (-21.61, -19.56, 44.0), (-21.92, -19.8, 44.0), (-22.16, -20.11, 44.0), (-22.31, -20.47, 44.0), (-22.36, -20.86, 44.0), (-22.31, -21.25, 44.0), (-22.16, -21.61, 44.0), (-21.92, -21.92, 44.0), (-21.61, -22.16, 44.0), (-21.25, -22.31, 44.0), (-20.86, -22.36, 44.0), (-20.47, -22.31, 44.0), (-20.11, -22.16, 44.0), (-19.8, -21.92, 44.0), (-19.56, -21.61, 44.0), (-19.41, -21.25, 44.0), (-19.36, -20.86, 44.0), (-19.41, -20.47, 44.0), (-19.56, -20.11, 44.0), (-19.8, -19.8, 44.0), (-20.11, -19.56, 44.0), (-20.47, -19.41, 44.0), (-20.86, -19.36, 44.0), (20.47, 19.41, 44.0), (20.47, 22.31, 44.0), (20.86, 19.36, 44.0), (20.86, 22.36, 44.0), (21.25, 19.41, 44.0), (21.25, 22.31, 44.0), (21.61, 19.56, 44.0), (21.61, 22.16, 44.0), (21.92, 19.8, 44.0), (21.92, 21.92, 44.0), (22.16, 20.11, 44.0), (22.16, 21.61, 44.0), (22.31, 20.47, 44.0), (22.31, 21.25, 44.0), (22.36, 20.86, 44.0), (20.11, 22.16, 44.0), (20.11, 19.56, 44.0), (19.8, 21.92, 44.0), (19.8, 19.8, 44.0), (19.56, 21.61, 44.0), (19.56, 20.11, 44.0), (19.41, 21.25, 44.0), (19.41, 20.47, 44.0), (19.36, 20.86, 44.0), (22.58, 18.4, 30.0), (22.13, 23.58, 30.0), (21.89, 18.04, 30.0), (21.38, 23.81, 30.0), (21.12, 17.87, 30.0), (20.6, 23.85, 30.0), (20.34, 17.91, 30.0), (19.83, 23.68, 30.0), (19.59, 18.14, 30.0), (19.14, 23.32, 30.0), (18.93, 18.56, 30.0), (18.56, 22.79, 30.0), (18.4, 19.14, 30.0), (18.14, 22.13, 30.0), (18.04, 19.83, 30.0), (17.91, 21.38, 30.0), (17.87, 20.6, 30.0), (22.79, 23.16, 30.0), (23.16, 18.93, 30.0), (23.32, 22.58, 30.0), (23.58, 19.59, 30.0), (23.68, 21.89, 30.0), (23.81, 20.34, 30.0), (23.85, 21.12, 30.0), (20.99, 19.37, 34.5), (21.37, 19.45, 34.5), (21.72, 19.63, 34.5), (22.01, 19.9, 34.5), (22.22, 20.23, 34.5), (22.34, 20.6, 34.5), (22.35, 20.99, 34.5), (22.27, 21.37, 34.5), (22.09, 21.72, 34.5), (21.82, 22.01, 34.5), (21.49, 22.22, 34.5), (21.12, 22.34, 34.5), (20.73, 22.35, 34.5), (20.35, 22.27, 34.5), (20.0, 22.09, 34.5), (19.71, 21.82, 34.5), (19.5, 21.49, 34.5), (19.38, 21.12, 34.5), (19.37, 20.73, 34.5), (19.45, 20.35, 34.5), (19.63, 20.0, 34.5), (19.9, 19.71, 34.5), (20.23, 19.5, 34.5), (20.6, 19.38, 34.5), (21.89, 18.04, 34.5), (22.58, 18.4, 34.5), (23.16, 18.93, 34.5), (23.58, 19.59, 34.5), (23.81, 20.34, 34.5), (23.85, 21.12, 34.5), (23.68, 21.89, 34.5), (23.32, 22.58, 34.5), (22.79, 23.16, 34.5), (22.13, 23.58, 34.5), (21.38, 23.81, 34.5), (20.6, 23.85, 34.5), (19.83, 23.68, 34.5), (19.14, 23.32, 34.5), (18.56, 22.79, 34.5), (18.14, 22.13, 34.5), (17.91, 21.38, 34.5), (17.87, 20.6, 34.5), (18.04, 19.83, 34.5), (18.4, 19.14, 34.5), (18.93, 18.56, 34.5), (19.59, 18.14, 34.5), (20.34, 17.91, 34.5), (21.12, 17.87, 34.5)], [], [(0, 1, 2), (2, 1, 3), (3, 1, 4), (3, 4, 5), (3, 5, 6), (6, 5, 7), (6, 7, 8), (8, 9, 6), (6, 9, 10), (6, 10, 11), (11, 12, 6), (6, 12, 13), (6, 13, 14), (14, 15, 6), (6, 15, 16), (16, 15, 17), (16, 17, 18), (18, 19, 16), (16, 19, 20), (16, 20, 21), (21, 20, 22), (21, 22, 23), (23, 24, 21), (21, 24, 25), (25, 24, 26), (25, 26, 27), (27, 28, 25), (25, 28, 29), (29, 28, 30), (29, 30, 31), (31, 32, 29), (33, 34, 35), (35, 34, 36), (37, 38, 39), (39, 38, 40), (26, 41, 27), (27, 41, 42), (37, 43, 38), (38, 43, 44), (38, 44, 45), (45, 44, 46), (45, 46, 47), (47, 46, 48), (47, 48, 49), (49, 48, 50), (50, 48, 51), (37, 52, 43), (43, 52, 53), (53, 52, 54), (53, 54, 55), (55, 56, 53), (57, 58, 59), (59, 58, 60), (59, 60, 61), (59, 61, 62), (62, 61, 42), (62, 42, 41), (62, 41, 63), (63, 41, 64), (63, 64, 65), (65, 64, 66), (65, 66, 67), (67, 66, 68), (67, 68, 69), (69, 70, 67), (71, 72, 73), (73, 72, 74), (73, 74, 75), (73, 75, 76), (76, 75, 77), (76, 77, 78), (78, 79, 76), (76, 79, 80), (76, 80, 81), (81, 80, 82), (81, 82, 83), (83, 84, 81), (81, 84, 85), (81, 85, 86), (86, 87, 81), (81, 87, 88), (81, 88, 89), (89, 90, 81), (81, 90, 91), (91, 90, 92), (91, 92, 93), (94, 95, 93), (93, 95, 91), (73, 96, 71), (71, 96, 40), (40, 96, 39), (39, 96, 97), (97, 96, 98), (97, 98, 99), (99, 98, 100), (100, 98, 101), (102, 103, 56), (56, 103, 53), (53, 103, 104), (53, 104, 43), (43, 104, 105), (43, 105, 44), (44, 105, 106), (44, 106, 46), (46, 106, 107), (46, 107, 48), (48, 107, 34), (48, 34, 51), (107, 36, 34), (108, 102, 101), (101, 102, 56), (101, 56, 39), (39, 56, 37), (37, 56, 52), (52, 56, 54), (54, 56, 55), (39, 97, 101), (101, 97, 99), (101, 99, 100), (91, 109, 81), (81, 109, 110), (81, 110, 76), (76, 110, 111), (76, 111, 73), (73, 111, 112), (73, 112, 96), (96, 112, 113), (96, 113, 98), (98, 113, 114), (98, 114, 101), (101, 114, 108), (70, 33, 67), (67, 33, 115), (67, 115, 65), (65, 115, 116), (65, 116, 63), (63, 116, 117), (63, 117, 62), (62, 117, 118), (62, 118, 59), (59, 118, 119), (59, 119, 57), (57, 119, 120), (33, 35, 115), (120, 121, 57), (57, 121, 32), (57, 32, 42), (42, 32, 27), (27, 32, 28), (28, 32, 30), (30, 32, 31), (42, 61, 57), (57, 61, 60), (57, 60, 58), (121, 122, 32), (32, 122, 29), (29, 122, 123), (29, 123, 25), (25, 123, 124), (25, 124, 21), (21, 124, 125), (21, 125, 16), (16, 125, 126), (16, 126, 6), (6, 126, 127), (6, 127, 3), (127, 109, 3), (3, 109, 91), (3, 91, 2), (2, 91, 95), (2, 128, 0), (0, 128, 129), (0, 129, 130), (2, 95, 128), (128, 95, 131), (131, 95, 94), (131, 94, 132), (132, 94, 133), (133, 94, 134), (128, 135, 129), (136, 137, 130), (130, 137, 0), (94, 93, 134), (134, 93, 92), (134, 92, 90), (90, 89, 134), (134, 89, 138), (138, 89, 88), (138, 88, 87), (87, 86, 138), (138, 86, 85), (138, 85, 139), (139, 85, 84), (139, 84, 83), (82, 140, 83), (83, 140, 141), (83, 141, 139), (80, 142, 82), (82, 142, 143), (82, 143, 140), (79, 144, 80), (80, 144, 145), (80, 145, 142), (78, 146, 79), (79, 146, 147), (79, 147, 144), (77, 148, 78), (78, 148, 149), (78, 149, 146), (75, 150, 77), (77, 150, 151), (77, 151, 148), (150, 75, 152), (152, 75, 74), (152, 74, 153), (153, 74, 72), (50, 51, 154), (154, 51, 155), (155, 51, 34), (155, 34, 156), (72, 71, 153), (153, 71, 40), (153, 40, 38), (153, 38, 154), (154, 38, 45), (154, 45, 47), (47, 49, 154), (154, 49, 50), (41, 26, 157), (157, 26, 24), (157, 24, 23), (157, 158, 41), (41, 158, 64), (64, 158, 66), (66, 158, 68), (68, 158, 69), (133, 159, 160), (160, 159, 161), (160, 161, 162), (162, 161, 163), (162, 163, 164), (164, 163, 165), (164, 165, 166), (164, 166, 167), (167, 166, 168), (167, 168, 169), (169, 168, 170), (169, 170, 171), (171, 170, 172), (171, 172, 173), (171, 173, 174), (174, 173, 175), (174, 175, 176), (176, 175, 177), (176, 177, 178), (178, 177, 179), (178, 179, 180), (178, 180, 181), (181, 180, 182), (181, 182, 183), (183, 182, 184), (183, 184, 132), (132, 133, 183), (183, 133, 160), (183, 160, 181), (181, 160, 162), (181, 162, 178), (178, 162, 164), (178, 164, 176), (176, 164, 167), (176, 167, 174), (174, 167, 169), (174, 169, 171), (129, 185, 130), (130, 185, 186), (186, 185, 187), (186, 187, 188), (188, 187, 189), (188, 189, 190), (190, 189, 191), (190, 191, 192), (192, 191, 193), (192, 193, 194), (194, 193, 195), (195, 193, 196), (196, 193, 197), (197, 193, 191), (197, 191, 198), (198, 191, 189), (198, 189, 199), (199, 189, 200), (200, 189, 187), (200, 187, 201), (201, 187, 185), (201, 185, 202), (202, 185, 129), (202, 129, 135), (203, 204, 205), (205, 204, 206), (205, 206, 207), (208, 209, 207), (207, 209, 210), (207, 210, 205), (205, 210, 211), (211, 210, 212), (211, 212, 213), (209, 208, 214), (214, 208, 215), (214, 215, 216), (216, 215, 217), (216, 217, 218), (218, 217, 219), (218, 219, 220), (218, 220, 221), (221, 220, 222), (221, 222, 223), (223, 222, 224), (223, 224, 225), (225, 224, 226), (225, 226, 227), (227, 226, 228), (228, 226, 229), (228, 229, 230), (230, 229, 231), (230, 231, 232), (232, 231, 233), (232, 233, 234), (226, 224, 235), (235, 224, 236), (235, 236, 237), (237, 236, 238), (237, 238, 239), (239, 238, 240), (239, 240, 241), (241, 240, 242), (241, 242, 243), (243, 242, 244), (244, 242, 245), (244, 245, 246), (246, 247, 244), (244, 247, 248), (244, 248, 249), (250, 205, 249), (249, 205, 251), (249, 251, 252), (250, 253, 205), (205, 253, 254), (205, 254, 255), (255, 203, 205), (232, 234, 256), (256, 234, 257), (256, 257, 258), (258, 257, 259), (258, 259, 260), (260, 259, 261), (260, 261, 262), (262, 261, 263), (262, 263, 264), (261, 265, 263), (263, 265, 266), (263, 266, 267), (267, 268, 263), (263, 268, 269), (263, 269, 270), (270, 271, 263), (263, 271, 272), (263, 272, 273), (273, 272, 274), (274, 272, 275), (275, 272, 276), (276, 272, 277), (277, 272, 243), (243, 272, 278), (243, 278, 279), (279, 280, 243), (243, 280, 281), (243, 281, 241), (282, 283, 264), (264, 283, 284), (264, 284, 262), (225, 227, 285), (285, 227, 286), (285, 286, 287), (287, 286, 288), (287, 288, 289), (289, 288, 290), (289, 290, 291), (291, 290, 292), (291, 292, 293), (293, 292, 294), (294, 292, 295), (294, 295, 296), (296, 297, 294), (294, 297, 298), (294, 298, 299), (299, 298, 300), (299, 300, 264), (264, 300, 301), (264, 301, 302), (302, 303, 264), (264, 303, 304), (264, 304, 282), (213, 305, 211), (211, 305, 306), (211, 306, 307), (307, 308, 211), (211, 308, 309), (211, 309, 310), (211, 310, 311), (311, 310, 312), (311, 312, 293), (293, 312, 313), (293, 313, 314), (314, 315, 293), (293, 315, 291), (252, 316, 249), (249, 316, 317), (249, 317, 318), (318, 244, 249), (299, 319, 294), (294, 319, 320), (294, 320, 321), (321, 322, 294), (323, 324, 293), (293, 324, 325), (293, 325, 326), (326, 311, 293), (155, 156, 327), (327, 156, 328), (329, 330, 331), (331, 330, 332), (133, 134, 159), (159, 134, 138), (159, 138, 161), (161, 138, 163), (163, 138, 139), (163, 139, 165), (165, 139, 166), (166, 139, 141), (166, 141, 168), (168, 141, 170), (170, 141, 140), (170, 140, 172), (172, 140, 143), (172, 143, 142), (142, 145, 172), (172, 145, 144), (172, 144, 327), (327, 144, 155), (155, 144, 147), (155, 147, 154), (154, 147, 146), (154, 146, 149), (149, 148, 154), (154, 148, 151), (154, 151, 150), (150, 152, 154), (154, 152, 153), (172, 327, 173), (173, 327, 131), (173, 131, 175), (175, 131, 177), (177, 131, 179), (179, 131, 180), (180, 131, 182), (182, 131, 184), (184, 131, 132), (333, 334, 330), (330, 334, 335), (330, 335, 332), (332, 335, 336), (332, 336, 337), (336, 335, 338), (338, 335, 339), (338, 339, 340), (338, 340, 341), (341, 340, 342), (341, 342, 343), (343, 342, 344), (343, 344, 345), (345, 344, 346), (345, 346, 347), (347, 346, 348), (348, 346, 349), (348, 349, 350), (350, 349, 351), (350, 351, 352), (352, 351, 353), (352, 353, 354), (354, 353, 355), (354, 355, 356), (356, 355, 357), (356, 357, 358), (358, 357, 359), (359, 357, 360), (359, 360, 361), (361, 362, 359), (359, 362, 363), (359, 363, 364), (364, 365, 359), (359, 365, 366), (359, 366, 367), (367, 366, 368), (368, 366, 369), (369, 366, 370), (370, 366, 371), (371, 366, 372), (372, 366, 373), (372, 373, 330), (330, 373, 374), (330, 374, 375), (375, 376, 330), (330, 376, 333), (377, 378, 156), (156, 378, 379), (156, 379, 380), (380, 379, 381), (380, 381, 382), (382, 381, 383), (383, 381, 384), (383, 384, 385), (385, 384, 386), (385, 386, 387), (387, 386, 388), (387, 388, 389), (389, 388, 390), (389, 390, 391), (389, 391, 392), (392, 391, 393), (392, 393, 394), (394, 393, 395), (394, 395, 396), (396, 395, 397), (396, 397, 398), (398, 397, 399), (398, 399, 400), (400, 399, 401), (400, 401, 402), (399, 403, 401), (401, 403, 404), (401, 404, 405), (405, 406, 401), (401, 406, 407), (401, 407, 408), (409, 410, 408), (408, 410, 411), (408, 411, 401), (412, 413, 409), (409, 413, 414), (409, 414, 415), (413, 412, 156), (156, 412, 416), (156, 416, 417), (417, 418, 156), (156, 418, 377), (380, 419, 328), (328, 419, 420), (328, 420, 421), (421, 422, 328), (328, 422, 423), (328, 423, 424), (328, 424, 425), (425, 424, 426), (425, 426, 427), (427, 426, 428), (428, 426, 429), (429, 426, 430), (430, 426, 431), (431, 426, 402), (402, 426, 432), (402, 432, 433), (433, 434, 402), (402, 434, 435), (402, 435, 436), (436, 437, 402), (402, 437, 400), (156, 380, 328), (337, 438, 332), (332, 438, 439), (332, 439, 440), (440, 441, 332), (332, 441, 442), (332, 442, 443), (443, 442, 444), (443, 444, 445), (445, 444, 446), (446, 444, 447), (447, 444, 448), (448, 444, 449), (448, 449, 450), (450, 449, 358), (358, 449, 451), (358, 451, 452), (452, 453, 358), (358, 453, 454), (358, 454, 455), (455, 356, 358), (156, 34, 413), (413, 34, 33), (413, 33, 443), (443, 33, 332), (415, 456, 409), (409, 456, 410), (264, 359, 299), (299, 359, 367), (299, 367, 319), (319, 367, 368), (319, 368, 320), (320, 368, 369), (320, 369, 321), (321, 369, 370), (321, 370, 322), (322, 370, 371), (322, 371, 294), (294, 371, 372), (359, 264, 358), (358, 264, 263), (243, 443, 277), (277, 443, 445), (277, 445, 276), (276, 445, 446), (276, 446, 275), (275, 446, 447), (275, 447, 274), (274, 447, 448), (274, 448, 273), (273, 448, 450), (273, 450, 263), (263, 450, 358), (443, 243, 413), (413, 243, 244), (293, 425, 323), (323, 425, 427), (323, 427, 324), (324, 427, 428), (324, 428, 325), (325, 428, 429), (325, 429, 326), (326, 429, 430), (326, 430, 311), (311, 430, 431), (311, 431, 211), (211, 431, 402), (328, 425, 327), (327, 425, 131), (131, 425, 293), (131, 293, 294), (131, 294, 128), (128, 294, 372), (128, 372, 329), (329, 372, 330), (205, 401, 251), (251, 401, 411), (251, 411, 252), (252, 411, 410), (252, 410, 316), (316, 410, 456), (316, 456, 317), (317, 456, 415), (317, 415, 318), (318, 415, 414), (318, 414, 244), (244, 414, 413), (211, 402, 205), (205, 402, 401), (457, 458, 459), (459, 458, 460), (459, 460, 461), (458, 457, 462), (462, 457, 463), (462, 463, 464), (464, 463, 465), (464, 465, 466), (466, 465, 467), (466, 467, 468), (468, 467, 469), (468, 469, 470), (470, 469, 471), (470, 471, 472), (470, 472, 473), (473, 472, 474), (473, 474, 475), (475, 474, 476), (475, 476, 477), (477, 476, 478), (477, 478, 479), (479, 478, 480), (479, 480, 481), (481, 480, 482), (481, 482, 483), (483, 482, 484), (484, 482, 485), (484, 485, 486), (486, 485, 487), (486, 487, 488), (488, 487, 489), (488, 489, 490), (490, 489, 491), (490, 491, 492), (492, 491, 493), (492, 493, 494), (494, 493, 495), (494, 495, 496), (496, 495, 497), (496, 497, 498), (496, 498, 499), (499, 498, 500), (499, 500, 501), (501, 500, 502), (501, 502, 503), (503, 502, 504), (503, 504, 461), (461, 504, 459), (241, 472, 239), (239, 472, 471), (239, 471, 237), (237, 471, 469), (237, 469, 235), (235, 469, 467), (235, 467, 226), (226, 467, 465), (226, 465, 229), (229, 465, 463), (229, 463, 231), (231, 463, 457), (231, 457, 233), (233, 457, 459), (233, 459, 234), (234, 459, 504), (234, 504, 257), (257, 504, 502), (257, 502, 259), (259, 502, 500), (259, 500, 261), (261, 500, 498), (261, 498, 265), (265, 498, 497), (265, 497, 266), (266, 497, 495), (266, 495, 267), (267, 495, 493), (267, 493, 268), (268, 493, 491), (268, 491, 269), (269, 491, 489), (269, 489, 270), (270, 489, 487), (270, 487, 271), (271, 487, 485), (271, 485, 272), (272, 485, 482), (272, 482, 278), (278, 482, 480), (278, 480, 279), (279, 480, 478), (279, 478, 280), (280, 478, 476), (280, 476, 281), (281, 476, 474), (281, 474, 241), (241, 474, 472), (336, 468, 337), (337, 468, 470), (337, 470, 438), (438, 470, 473), (438, 473, 439), (439, 473, 475), (439, 475, 440), (440, 475, 477), (440, 477, 441), (441, 477, 479), (441, 479, 442), (442, 479, 481), (442, 481, 444), (444, 481, 483), (444, 483, 449), (449, 483, 484), (449, 484, 451), (451, 484, 486), (451, 486, 452), (452, 486, 488), (452, 488, 453), (453, 488, 490), (453, 490, 454), (454, 490, 492), (454, 492, 455), (455, 492, 494), (455, 494, 356), (356, 494, 496), (356, 496, 354), (354, 496, 499), (354, 499, 352), (352, 499, 501), (352, 501, 350), (350, 501, 503), (350, 503, 348), (348, 503, 461), (348, 461, 347), (347, 461, 460), (347, 460, 345), (345, 460, 458), (345, 458, 343), (343, 458, 462), (343, 462, 341), (341, 462, 464), (341, 464, 338), (338, 464, 466), (338, 466, 336), (336, 466, 468), (505, 506, 507), (507, 506, 508), (507, 508, 509), (506, 505, 510), (510, 505, 511), (510, 511, 512), (512, 511, 513), (512, 513, 514), (514, 513, 515), (514, 515, 516), (516, 515, 517), (516, 517, 518), (518, 517, 519), (518, 519, 520), (518, 520, 521), (521, 520, 522), (521, 522, 523), (523, 522, 524), (523, 524, 525), (525, 524, 526), (525, 526, 527), (527, 526, 528), (527, 528, 529), (529, 528, 530), (529, 530, 531), (531, 530, 532), (532, 530, 533), (532, 533, 534), (534, 533, 535), (534, 535, 536), (536, 535, 537), (536, 537, 538), (538, 537, 539), (538, 539, 540), (540, 539, 541), (540, 541, 542), (542, 541, 543), (542, 543, 544), (544, 543, 545), (544, 545, 546), (544, 546, 547), (547, 546, 548), (547, 548, 549), (549, 548, 550), (549, 550, 551), (551, 550, 552), (551, 552, 509), (509, 552, 507), (291, 520, 289), (289, 520, 519), (289, 519, 287), (287, 519, 517), (287, 517, 285), (285, 517, 515), (285, 515, 225), (225, 515, 513), (225, 513, 223), (223, 513, 511), (223, 511, 221), (221, 511, 505), (221, 505, 218), (218, 505, 507), (218, 507, 216), (216, 507, 552), (216, 552, 214), (214, 552, 550), (214, 550, 209), (209, 550, 548), (209, 548, 210), (210, 548, 546), (210, 546, 212), (212, 546, 545), (212, 545, 213), (213, 545, 543), (213, 543, 305), (305, 543, 541), (305, 541, 306), (306, 541, 539), (306, 539, 307), (307, 539, 537), (307, 537, 308), (308, 537, 535), (308, 535, 309), (309, 535, 533), (309, 533, 310), (310, 533, 530), (310, 530, 312), (312, 530, 528), (312, 528, 313), (313, 528, 526), (313, 526, 314), (314, 526, 524), (314, 524, 315), (315, 524, 522), (315, 522, 291), (291, 522, 520), (380, 516, 419), (419, 516, 518), (419, 518, 420), (420, 518, 521), (420, 521, 421), (421, 521, 523), (421, 523, 422), (422, 523, 525), (422, 525, 423), (423, 525, 527), (423, 527, 424), (424, 527, 529), (424, 529, 426), (426, 529, 531), (426, 531, 432), (432, 531, 532), (432, 532, 433), (433, 532, 534), (433, 534, 434), (434, 534, 536), (434, 536, 435), (435, 536, 538), (435, 538, 436), (436, 538, 540), (436, 540, 437), (437, 540, 542), (437, 542, 400), (400, 542, 544), (400, 544, 398), (398, 544, 547), (398, 547, 396), (396, 547, 549), (396, 549, 394), (394, 549, 551), (394, 551, 392), (392, 551, 509), (392, 509, 389), (389, 509, 508), (389, 508, 387), (387, 508, 506), (387, 506, 385), (385, 506, 510), (385, 510, 383), (383, 510, 512), (383, 512, 382), (382, 512, 514), (382, 514, 380), (380, 514, 516), (553, 554, 555), (555, 554, 556), (555, 556, 557), (554, 553, 558), (558, 553, 559), (558, 559, 560), (560, 559, 561), (560, 561, 562), (562, 561, 563), (562, 563, 564), (564, 563, 565), (564, 565, 566), (566, 565, 567), (566, 567, 568), (566, 568, 569), (569, 568, 570), (569, 570, 571), (571, 570, 572), (571, 572, 573), (573, 572, 574), (573, 574, 575), (575, 574, 576), (575, 576, 577), (577, 576, 578), (577, 578, 579), (579, 578, 580), (580, 578, 581), (580, 581, 582), (582, 581, 583), (582, 583, 584), (584, 583, 585), (584, 585, 586), (586, 585, 587), (586, 587, 588), (588, 587, 589), (588, 589, 590), (590, 589, 591), (590, 591, 592), (592, 591, 593), (592, 593, 594), (592, 594, 595), (595, 594, 596), (595, 596, 597), (597, 596, 598), (597, 598, 599), (599, 598, 600), (599, 600, 557), (557, 600, 555), (203, 568, 204), (204, 568, 567), (204, 567, 206), (206, 567, 565), (206, 565, 207), (207, 565, 563), (207, 563, 208), (208, 563, 561), (208, 561, 215), (215, 561, 559), (215, 559, 217), (217, 559, 553), (217, 553, 219), (219, 553, 555), (219, 555, 220), (220, 555, 600), (220, 600, 222), (222, 600, 598), (222, 598, 224), (224, 598, 596), (224, 596, 236), (236, 596, 594), (236, 594, 238), (238, 594, 593), (238, 593, 240), (240, 593, 591), (240, 591, 242), (242, 591, 589), (242, 589, 245), (245, 589, 587), (245, 587, 246), (246, 587, 585), (246, 585, 247), (247, 585, 583), (247, 583, 248), (248, 583, 581), (248, 581, 249), (249, 581, 578), (249, 578, 250), (250, 578, 576), (250, 576, 253), (253, 576, 574), (253, 574, 254), (254, 574, 572), (254, 572, 255), (255, 572, 570), (255, 570, 203), (203, 570, 568), (377, 588, 378), (378, 588, 590), (378, 590, 379), (379, 590, 592), (379, 592, 381), (381, 592, 595), (381, 595, 384), (384, 595, 597), (384, 597, 386), (386, 597, 599), (386, 599, 388), (388, 599, 557), (388, 557, 390), (390, 557, 556), (390, 556, 391), (391, 556, 554), (391, 554, 393), (393, 554, 558), (393, 558, 395), (395, 558, 560), (395, 560, 397), (397, 560, 562), (397, 562, 399), (399, 562, 564), (399, 564, 403), (403, 564, 566), (403, 566, 404), (404, 566, 569), (404, 569, 405), (405, 569, 571), (405, 571, 406), (406, 571, 573), (406, 573, 407), (407, 573, 575), (407, 575, 408), (408, 575, 577), (408, 577, 409), (409, 577, 579), (409, 579, 412), (412, 579, 580), (412, 580, 416), (416, 580, 582), (416, 582, 417), (417, 582, 584), (417, 584, 418), (418, 584, 586), (418, 586, 377), (377, 586, 588), (601, 602, 603), (603, 602, 604), (603, 604, 605), (602, 601, 606), (606, 601, 607), (606, 607, 608), (608, 607, 609), (608, 609, 610), (610, 609, 611), (610, 611, 612), (612, 611, 613), (612, 613, 614), (614, 613, 615), (614, 615, 616), (614, 616, 617), (617, 616, 618), (617, 618, 619), (619, 618, 620), (619, 620, 621), (621, 620, 622), (621, 622, 623), (623, 622, 624), (623, 624, 625), (625, 624, 626), (625, 626, 627), (627, 626, 628), (628, 626, 629), (628, 629, 630), (630, 629, 631), (630, 631, 632), (632, 631, 633), (632, 633, 634), (634, 633, 635), (634, 635, 636), (636, 635, 637), (636, 637, 638), (638, 637, 639), (638, 639, 640), (640, 639, 641), (640, 641, 642), (640, 642, 643), (643, 642, 644), (643, 644, 645), (645, 644, 646), (645, 646, 647), (647, 646, 648), (647, 648, 605), (605, 648, 603), (282, 616, 283), (283, 616, 615), (283, 615, 284), (284, 615, 613), (284, 613, 262), (262, 613, 611), (262, 611, 260), (260, 611, 609), (260, 609, 258), (258, 609, 607), (258, 607, 256), (256, 607, 601), (256, 601, 232), (232, 601, 603), (232, 603, 230), (230, 603, 648), (230, 648, 228), (228, 648, 646), (228, 646, 227), (227, 646, 644), (227, 644, 286), (286, 644, 642), (286, 642, 288), (288, 642, 641), (288, 641, 290), (290, 641, 639), (290, 639, 292), (292, 639, 637), (292, 637, 295), (295, 637, 635), (295, 635, 296), (296, 635, 633), (296, 633, 297), (297, 633, 631), (297, 631, 298), (298, 631, 629), (298, 629, 300), (300, 629, 626), (300, 626, 301), (301, 626, 624), (301, 624, 302), (302, 624, 622), (302, 622, 303), (303, 622, 620), (303, 620, 304), (304, 620, 618), (304, 618, 282), (282, 618, 616), (333, 636, 334), (334, 636, 638), (334, 638, 335), (335, 638, 640), (335, 640, 339), (339, 640, 643), (339, 643, 340), (340, 643, 645), (340, 645, 342), (342, 645, 647), (342, 647, 344), (344, 647, 605), (344, 605, 346), (346, 605, 604), (346, 604, 349), (349, 604, 602), (349, 602, 351), (351, 602, 606), (351, 606, 353), (353, 606, 608), (353, 608, 355), (355, 608, 610), (355, 610, 357), (357, 610, 612), (357, 612, 360), (360, 612, 614), (360, 614, 361), (361, 614, 617), (361, 617, 362), (362, 617, 619), (362, 619, 363), (363, 619, 621), (363, 621, 364), (364, 621, 623), (364, 623, 365), (365, 623, 625), (365, 625, 366), (366, 625, 627), (366, 627, 373), (373, 627, 628), (373, 628, 374), (374, 628, 630), (374, 630, 375), (375, 630, 632), (375, 632, 376), (376, 632, 634), (376, 634, 333), (333, 634, 636), (69, 158, 70), (70, 158, 331), (70, 331, 33), (33, 331, 332), (157, 649, 158), (158, 649, 650), (158, 650, 651), (651, 652, 158), (158, 652, 653), (158, 653, 654), (654, 655, 158), (158, 655, 331), (331, 655, 656), (331, 656, 329), (329, 656, 195), (329, 195, 196), (656, 657, 195), (195, 657, 658), (195, 658, 659), (195, 659, 660), (660, 659, 661), (660, 661, 662), (663, 664, 662), (662, 664, 665), (662, 665, 660), (666, 667, 663), (663, 667, 668), (663, 668, 664), (137, 669, 666), (666, 669, 670), (666, 670, 667), (137, 136, 669), (329, 196, 128), (128, 196, 197), (128, 197, 198), (198, 199, 128), (128, 199, 200), (128, 200, 201), (201, 202, 128), (128, 202, 135), (136, 130, 669), (669, 130, 186), (669, 186, 670), (670, 186, 188), (670, 188, 667), (667, 188, 190), (667, 190, 668), (668, 190, 664), (664, 190, 192), (664, 192, 665), (665, 192, 194), (665, 194, 660), (660, 194, 195), (23, 22, 157), (157, 22, 649), (649, 22, 20), (649, 20, 650), (650, 20, 19), (650, 19, 651), (651, 19, 652), (652, 19, 18), (652, 18, 653), (653, 18, 654), (654, 18, 17), (654, 17, 655), (655, 17, 656), (656, 17, 15), (656, 15, 657), (657, 15, 658), (658, 15, 14), (658, 14, 659), (659, 14, 661), (661, 14, 13), (661, 13, 662), (662, 13, 663), (663, 13, 12), (663, 12, 11), (663, 11, 666), (666, 11, 10), (666, 10, 9), (9, 8, 666), (666, 8, 7), (666, 7, 137), (137, 7, 5), (137, 5, 4), (4, 1, 137), (137, 1, 0), (671, 672, 673), (673, 672, 674), (673, 674, 675), (675, 674, 676), (675, 676, 677), (677, 676, 678), (677, 678, 679), (679, 678, 680), (679, 680, 681), (681, 680, 682), (681, 682, 683), (683, 682, 684), (683, 684, 685), (685, 684, 686), (685, 686, 687), (687, 686, 688), (672, 671, 689), (689, 671, 690), (689, 690, 691), (691, 690, 692), (691, 692, 693), (693, 692, 694), (693, 694, 695), (695, 694, 696), (695, 696, 697), (697, 696, 698), (697, 698, 699), (699, 698, 700), (699, 700, 701), (702, 703, 704), (704, 703, 705), (704, 705, 706), (706, 705, 707), (706, 707, 708), (708, 707, 709), (708, 709, 710), (710, 709, 711), (710, 711, 712), (712, 711, 713), (712, 713, 714), (714, 713, 715), (714, 715, 716), (716, 715, 717), (716, 717, 718), (718, 717, 719), (718, 719, 720), (720, 719, 721), (720, 721, 722), (722, 721, 723), (722, 723, 724), (724, 723, 725), (724, 725, 726), (726, 725, 727), (726, 727, 728), (728, 727, 729), (728, 729, 730), (730, 729, 731), (730, 731, 732), (732, 731, 733), (732, 733, 734), (734, 733, 735), (734, 735, 736), (736, 735, 737), (736, 737, 738), (738, 737, 739), (738, 739, 740), (740, 739, 741), (740, 741, 742), (742, 741, 743), (742, 743, 744), (744, 743, 745), (744, 745, 746), (746, 745, 747), (746, 747, 748), (748, 747, 749), (748, 749, 750), (750, 749, 751), (750, 751, 752), (752, 751, 753), (752, 753, 754), (754, 753, 755), (754, 755, 756), (756, 755, 757), (756, 757, 758), (758, 757, 759), (758, 759, 760), (760, 759, 761), (760, 761, 762), (762, 761, 763), (762, 763, 764), (764, 763, 765), (764, 765, 766), (766, 765, 767), (766, 767, 768), (768, 767, 769), (768, 769, 770), (770, 769, 771), (770, 771, 772), (772, 771, 773), (772, 773, 702), (702, 773, 703), (675, 774, 673), (673, 774, 775), (673, 775, 671), (671, 775, 776), (671, 776, 690), (690, 776, 777), (690, 777, 692), (692, 777, 778), (692, 778, 779), (779, 778, 780), (779, 780, 781), (781, 780, 782), (781, 782, 783), (783, 782, 784), (783, 784, 785), (785, 784, 767), (785, 767, 765), (774, 675, 786), (786, 675, 677), (786, 677, 787), (787, 677, 679), (787, 679, 788), (788, 679, 789), (788, 789, 790), (790, 789, 791), (790, 791, 792), (792, 791, 793), (792, 793, 794), (794, 793, 795), (794, 795, 717), (717, 795, 719), (679, 681, 789), (789, 681, 796), (789, 796, 791), (791, 796, 797), (791, 797, 793), (793, 797, 798), (793, 798, 795), (795, 798, 799), (795, 799, 719), (719, 799, 721), (681, 683, 796), (796, 683, 800), (796, 800, 797), (797, 800, 801), (797, 801, 798), (798, 801, 802), (798, 802, 799), (799, 802, 803), (799, 803, 721), (721, 803, 723), (683, 685, 800), (800, 685, 804), (800, 804, 801), (801, 804, 805), (801, 805, 802), (802, 805, 806), (802, 806, 803), (803, 806, 807), (803, 807, 723), (723, 807, 725), (685, 687, 804), (804, 687, 808), (804, 808, 805), (805, 808, 809), (805, 809, 806), (806, 809, 810), (806, 810, 807), (807, 810, 811), (807, 811, 725), (725, 811, 727), (687, 688, 808), (808, 688, 812), (808, 812, 809), (809, 812, 813), (809, 813, 810), (810, 813, 814), (810, 814, 811), (811, 814, 815), (811, 815, 727), (727, 815, 729), (688, 686, 812), (812, 686, 816), (812, 816, 813), (813, 816, 817), (813, 817, 814), (814, 817, 818), (814, 818, 815), (815, 818, 819), (815, 819, 729), (729, 819, 731), (816, 686, 820), (820, 686, 684), (820, 684, 821), (821, 684, 682), (821, 682, 822), (822, 682, 680), (822, 680, 823), (823, 680, 678), (823, 678, 824), (824, 678, 676), (824, 676, 825), (825, 676, 674), (825, 674, 826), (826, 674, 827), (826, 827, 828), (828, 827, 829), (828, 829, 830), (830, 829, 831), (830, 831, 832), (832, 831, 833), (832, 833, 745), (745, 833, 747), (674, 672, 827), (827, 672, 834), (827, 834, 829), (829, 834, 835), (829, 835, 831), (831, 835, 836), (831, 836, 833), (833, 836, 837), (833, 837, 747), (747, 837, 749), (672, 689, 834), (834, 689, 838), (834, 838, 835), (835, 838, 839), (835, 839, 836), (836, 839, 840), (836, 840, 837), (837, 840, 841), (837, 841, 749), (749, 841, 751), (689, 691, 838), (838, 691, 842), (838, 842, 839), (839, 842, 843), (839, 843, 840), (840, 843, 844), (840, 844, 841), (841, 844, 845), (841, 845, 751), (751, 845, 753), (691, 693, 842), (842, 693, 846), (842, 846, 843), (843, 846, 847), (843, 847, 844), (844, 847, 848), (844, 848, 845), (845, 848, 849), (845, 849, 753), (753, 849, 755), (693, 695, 846), (846, 695, 850), (846, 850, 847), (847, 850, 851), (847, 851, 848), (848, 851, 852), (848, 852, 849), (849, 852, 853), (849, 853, 755), (755, 853, 757), (695, 697, 850), (850, 697, 854), (850, 854, 851), (851, 854, 855), (851, 855, 852), (852, 855, 856), (852, 856, 853), (853, 856, 857), (853, 857, 757), (757, 857, 759), (697, 699, 854), (854, 699, 858), (854, 858, 855), (855, 858, 859), (855, 859, 856), (856, 859, 860), (856, 860, 857), (857, 860, 861), (857, 861, 759), (759, 861, 761), (858, 699, 862), (862, 699, 701), (862, 701, 863), (863, 701, 700), (863, 700, 864), (864, 700, 698), (864, 698, 865), (865, 698, 696), (865, 696, 866), (866, 696, 694), (866, 694, 779), (779, 694, 692), (703, 867, 705), (705, 867, 868), (705, 868, 869), (869, 868, 870), (869, 870, 871), (871, 870, 872), (871, 872, 873), (873, 872, 786), (873, 786, 787), (870, 868, 874), (874, 868, 867), (874, 867, 875), (875, 867, 703), (875, 703, 773), (872, 870, 876), (876, 870, 874), (876, 874, 877), (877, 874, 875), (877, 875, 878), (878, 875, 879), (878, 879, 880), (880, 879, 881), (880, 881, 782), (782, 881, 784), (786, 872, 774), (774, 872, 876), (774, 876, 775), (775, 876, 882), (775, 882, 776), (776, 882, 883), (776, 883, 777), (777, 883, 884), (777, 884, 778), (778, 884, 780), (882, 876, 877), (794, 717, 715), (832, 745, 743), (879, 875, 773), (883, 882, 877), (883, 877, 878), (881, 879, 771), (771, 879, 773), (884, 883, 878), (884, 878, 880), (784, 881, 769), (769, 881, 771), (767, 784, 769), (780, 884, 880), (780, 880, 782), (785, 765, 885), (885, 765, 763), (885, 763, 886), (886, 763, 761), (886, 761, 861), (783, 785, 887), (887, 785, 885), (887, 885, 888), (888, 885, 886), (888, 886, 889), (889, 886, 861), (889, 861, 860), (866, 779, 781), (781, 783, 890), (890, 783, 887), (890, 887, 891), (891, 887, 888), (891, 888, 892), (892, 888, 889), (892, 889, 893), (893, 889, 860), (893, 860, 859), (865, 866, 890), (890, 866, 781), (865, 890, 891), (864, 865, 891), (864, 891, 892), (863, 864, 892), (863, 892, 893), (862, 863, 893), (862, 893, 859), (858, 862, 859), (832, 743, 894), (894, 743, 741), (894, 741, 895), (895, 741, 739), (895, 739, 896), (896, 739, 737), (896, 737, 897), (897, 737, 735), (897, 735, 898), (898, 735, 733), (898, 733, 899), (899, 733, 731), (899, 731, 819), (832, 894, 830), (830, 894, 900), (830, 900, 828), (828, 900, 901), (828, 901, 826), (826, 901, 825), (900, 894, 895), (900, 895, 902), (902, 895, 896), (902, 896, 903), (903, 896, 897), (903, 897, 904), (904, 897, 898), (904, 898, 905), (905, 898, 899), (905, 899, 906), (906, 899, 819), (906, 819, 818), (900, 902, 901), (901, 902, 907), (901, 907, 825), (825, 907, 824), (907, 902, 903), (907, 903, 908), (908, 903, 904), (908, 904, 909), (909, 904, 905), (909, 905, 910), (910, 905, 906), (910, 906, 911), (911, 906, 818), (911, 818, 817), (823, 824, 908), (908, 824, 907), (823, 908, 909), (822, 823, 909), (822, 909, 910), (821, 822, 910), (821, 910, 911), (820, 821, 911), (820, 911, 817), (816, 820, 817), (794, 715, 912), (912, 715, 713), (912, 713, 913), (913, 713, 711), (913, 711, 914), (914, 711, 709), (914, 709, 869), (869, 709, 707), (869, 707, 705), (794, 912, 792), (792, 912, 915), (792, 915, 790), (790, 915, 916), (790, 916, 788), (788, 916, 787), (915, 912, 913), (915, 913, 917), (917, 913, 914), (917, 914, 871), (871, 914, 869), (915, 917, 916), (916, 917, 873), (916, 873, 787), (873, 917, 871), (918, 919, 704), (704, 919, 920), (704, 920, 702), (702, 920, 921), (702, 921, 772), (772, 921, 922), (772, 922, 770), (770, 922, 923), (770, 923, 768), (768, 923, 924), (768, 924, 766), (766, 924, 925), (766, 925, 926), (766, 926, 764), (764, 926, 927), (764, 927, 762), (762, 927, 928), (762, 928, 760), (760, 928, 929), (760, 929, 758), (758, 929, 930), (758, 930, 756), (756, 930, 931), (756, 931, 754), (754, 931, 932), (754, 932, 752), (752, 932, 933), (752, 933, 750), (750, 933, 934), (750, 934, 748), (748, 934, 935), (748, 935, 746), (746, 935, 936), (746, 936, 744), (744, 936, 937), (744, 937, 742), (742, 937, 938), (742, 938, 740), (740, 938, 939), (740, 939, 738), (738, 939, 940), (738, 940, 736), (736, 940, 941), (736, 941, 734), (734, 941, 942), (734, 942, 732), (732, 942, 943), (732, 943, 730), (730, 943, 944), (730, 944, 728), (728, 944, 945), (728, 945, 726), (726, 945, 946), (726, 946, 724), (724, 946, 947), (724, 947, 722), (722, 947, 948), (722, 948, 720), (720, 948, 949), (720, 949, 718), (718, 949, 950), (718, 950, 716), (716, 950, 951), (716, 951, 714), (714, 951, 952), (714, 952, 953), (714, 953, 712), (712, 953, 954), (712, 954, 710), (710, 954, 955), (710, 955, 708), (708, 955, 956), (708, 956, 706), (706, 956, 918), (706, 918, 704), (36, 929, 35), (35, 929, 928), (35, 928, 927), (107, 933, 36), (36, 933, 932), (36, 932, 931), (107, 106, 933), (933, 106, 105), (933, 105, 934), (934, 105, 104), (934, 104, 935), (935, 104, 103), (935, 103, 102), (108, 938, 102), (102, 938, 937), (102, 937, 936), (114, 942, 108), (108, 942, 941), (108, 941, 940), (114, 113, 942), (942, 113, 943), (943, 113, 112), (943, 112, 944), (944, 112, 111), (944, 111, 110), (110, 109, 944), (944, 109, 945), (945, 109, 946), (946, 109, 947), (947, 109, 948), (948, 109, 127), (948, 127, 949), (949, 127, 950), (950, 127, 951), (951, 127, 952), (952, 127, 126), (952, 126, 125), (952, 125, 953), (953, 125, 124), (953, 124, 123), (953, 123, 954), (954, 123, 122), (954, 122, 121), (120, 919, 121), (121, 919, 918), (121, 918, 956), (119, 923, 120), (120, 923, 922), (120, 922, 921), (119, 118, 923), (923, 118, 924), (924, 118, 117), (924, 117, 116), (924, 116, 925), (925, 116, 115), (925, 115, 35), (956, 955, 121), (121, 955, 954), (940, 939, 108), (108, 939, 938), (936, 935, 102), (931, 930, 36), (36, 930, 929), (927, 926, 35), (35, 926, 925), (921, 920, 120), (120, 920, 919), (957, 958, 959), (959, 958, 960), (959, 960, 961), (961, 960, 962), (961, 962, 963), (963, 962, 964), (963, 964, 965), (965, 964, 966), (965, 966, 967), (967, 966, 968), (967, 968, 969), (969, 968, 970), (969, 970, 971), (971, 970, 972), (971, 972, 973), (973, 972, 974), (973, 974, 975), (975, 974, 976), (975, 976, 977), (977, 976, 978), (977, 978, 979), (979, 978, 980), (979, 980, 981), (981, 980, 982), (981, 982, 983), (983, 982, 984), (983, 984, 985), (986, 987, 988), (988, 987, 989), (989, 987, 990), (989, 990, 991), (991, 990, 992), (991, 992, 993), (993, 992, 994), (993, 994, 995), (995, 994, 996), (995, 996, 997), (997, 996, 998), (997, 998, 999), (999, 998, 1000), (999, 1000, 1001), (1001, 1000, 1002), (1001, 1002, 1003), (1003, 1002, 1004), (1003, 1004, 1005), (1005, 1004, 1006), (1005, 1006, 1007), (1007, 1006, 1008), (1007, 1008, 1009), (1009, 1008, 1010), (1009, 1010, 1011), (1011, 1010, 1012), (1011, 1012, 1013), (1013, 1012, 1014), (988, 971, 986), (986, 971, 973), (986, 973, 987), (987, 973, 975), (987, 975, 990), (990, 975, 977), (990, 977, 992), (992, 977, 979), (992, 979, 994), (994, 979, 981), (994, 981, 996), (996, 981, 983), (996, 983, 998), (998, 983, 985), (998, 985, 1000), (1000, 985, 984), (1000, 984, 1002), (1002, 984, 982), (1002, 982, 1004), (1004, 982, 980), (1004, 980, 1006), (1006, 980, 978), (1006, 978, 1008), (1008, 978, 976), (1008, 976, 1010), (1010, 976, 974), (1010, 974, 1012), (1012, 974, 972), (1012, 972, 1014), (1014, 972, 970), (1014, 970, 1013), (1013, 970, 968), (1013, 968, 1011), (1011, 968, 966), (1011, 966, 1009), (1009, 966, 964), (1009, 964, 1007), (1007, 964, 962), (1007, 962, 1005), (1005, 962, 960), (1005, 960, 1003), (1003, 960, 958), (1003, 958, 1001), (1001, 958, 957), (1001, 957, 999), (999, 957, 959), (999, 959, 997), (997, 959, 961), (997, 961, 995), (995, 961, 963), (995, 963, 993), (993, 963, 965), (993, 965, 991), (991, 965, 967), (991, 967, 989), (989, 967, 969), (989, 969, 988), (988, 969, 971), (1015, 1016, 1017), (1017, 1016, 1018), (1017, 1018, 1019), (1019, 1018, 1020), (1019, 1020, 1021), (1021, 1020, 1022), (1021, 1022, 1023), (1023, 1022, 1024), (1023, 1024, 1025), (1025, 1024, 1026), (1025, 1026, 1027), (1027, 1026, 1028), (1027, 1028, 1029), (1029, 1028, 1030), (1029, 1030, 1031), (1031, 1030, 1032), (1031, 1032, 1033), (1033, 1032, 1034), (1033, 1034, 1035), (1035, 1034, 1036), (1035, 1036, 1037), (1037, 1036, 1038), (1037, 1038, 1039), (1039, 1038, 1040), (1039, 1040, 1041), (1041, 1040, 1042), (1041, 1042, 1043), (1043, 1042, 1044), (1043, 1044, 1045), (1045, 1044, 1046), (1045, 1046, 1047), (1047, 1046, 1048), (1047, 1048, 1049), (1049, 1048, 1050), (1049, 1050, 1051), (1051, 1050, 1052), (1051, 1052, 1053), (1053, 1052, 1054), (1053, 1054, 1055), (1055, 1054, 1056), (1055, 1056, 1057), (1057, 1056, 1058), (1057, 1058, 1059), (1059, 1058, 1060), (1059, 1060, 1061), (1061, 1060, 1062), (1061, 1062, 1015), (1015, 1062, 1016), (1063, 1064, 1018), (1018, 1064, 1065), (1018, 1065, 1020), (1020, 1065, 1066), (1020, 1066, 1022), (1022, 1066, 1067), (1022, 1067, 1024), (1024, 1067, 1068), (1024, 1068, 1026), (1026, 1068, 1069), (1026, 1069, 1028), (1028, 1069, 1070), (1028, 1070, 1030), (1030, 1070, 1032), (1032, 1070, 1071), (1032, 1071, 1034), (1034, 1071, 1072), (1034, 1072, 1036), (1036, 1072, 1073), (1036, 1073, 1038), (1038, 1073, 1074), (1038, 1074, 1040), (1040, 1074, 1075), (1040, 1075, 1042), (1042, 1075, 1076), (1042, 1076, 1044), (1044, 1076, 1077), (1044, 1077, 1078), (1044, 1078, 1046), (1046, 1078, 1079), (1046, 1079, 1048), (1048, 1079, 1080), (1048, 1080, 1050), (1050, 1080, 1081), (1050, 1081, 1052), (1052, 1081, 1082), (1052, 1082, 1054), (1054, 1082, 1056), (1056, 1082, 1083), (1056, 1083, 1058), (1058, 1083, 1084), (1058, 1084, 1060), (1060, 1084, 1085), (1060, 1085, 1062), (1062, 1085, 1086), (1062, 1086, 1016), (1016, 1086, 1063), (1016, 1063, 1018), (1063, 1087, 1064), (1064, 1087, 1088), (1064, 1088, 1065), (1065, 1088, 1089), (1065, 1089, 1066), (1066, 1089, 1090), (1066, 1090, 1067), (1067, 1090, 1091), (1067, 1091, 1068), (1068, 1091, 1092), (1068, 1092, 1069), (1069, 1092, 1093), (1069, 1093, 1070), (1070, 1093, 1094), (1070, 1094, 1071), (1071, 1094, 1095), (1071, 1095, 1072), (1072, 1095, 1096), (1072, 1096, 1073), (1073, 1096, 1097), (1073, 1097, 1074), (1074, 1097, 1098), (1074, 1098, 1075), (1075, 1098, 1099), (1075, 1099, 1076), (1076, 1099, 1100), (1076, 1100, 1077), (1077, 1100, 1101), (1077, 1101, 1078), (1078, 1101, 1102), (1078, 1102, 1079), (1079, 1102, 1103), (1079, 1103, 1080), (1080, 1103, 1104), (1080, 1104, 1081), (1081, 1104, 1105), (1081, 1105, 1082), (1082, 1105, 1106), (1082, 1106, 1083), (1083, 1106, 1107), (1083, 1107, 1084), (1084, 1107, 1108), (1084, 1108, 1085), (1085, 1108, 1109), (1085, 1109, 1086), (1086, 1109, 1110), (1086, 1110, 1063), (1063, 1110, 1087), (1019, 1059, 1017), (1017, 1059, 1061), (1017, 1061, 1015), (1059, 1019, 1057), (1057, 1019, 1021), (1057, 1021, 1055), (1055, 1021, 1023), (1055, 1023, 1053), (1053, 1023, 1025), (1053, 1025, 1051), (1051, 1025, 1027), (1051, 1027, 1049), (1049, 1027, 1029), (1049, 1029, 1047), (1047, 1029, 1031), (1047, 1031, 1045), (1045, 1031, 1033), (1045, 1033, 1043), (1043, 1033, 1035), (1043, 1035, 1041), (1041, 1035, 1037), (1041, 1037, 1039), (1104, 1103, 1105), (1105, 1103, 1102), (1105, 1102, 1106), (1106, 1102, 1101), (1106, 1101, 1107), (1107, 1101, 1100), (1107, 1100, 1108), (1108, 1100, 1099), (1108, 1099, 1109), (1109, 1099, 1098), (1109, 1098, 1110), (1110, 1098, 1097), (1110, 1097, 1087), (1087, 1097, 1096), (1087, 1096, 1088), (1088, 1096, 1095), (1088, 1095, 1089), (1089, 1095, 1094), (1089, 1094, 1090), (1090, 1094, 1093), (1090, 1093, 1091), (1091, 1093, 1092), (1111, 1112, 1113), (1113, 1112, 1114), (1113, 1114, 1115), (1115, 1114, 1116), (1115, 1116, 1117), (1117, 1116, 1118), (1117, 1118, 1119), (1119, 1118, 1120), (1119, 1120, 1121), (1121, 1120, 1122), (1121, 1122, 1123), (1123, 1122, 1124), (1123, 1124, 1125), (1112, 1111, 1126), (1126, 1111, 1127), (1126, 1127, 1128), (1128, 1127, 1129), (1128, 1129, 1130), (1130, 1129, 1131), (1130, 1131, 1132), (1132, 1131, 1133), (1132, 1133, 1134), (1135, 1136, 1137), (1137, 1136, 1138), (1137, 1138, 1139), (1136, 1135, 1140), (1140, 1135, 1141), (1140, 1141, 1142), (1142, 1141, 1143), (1142, 1143, 1144), (1144, 1143, 1145), (1144, 1145, 1146), (1146, 1145, 1147), (1146, 1147, 1148), (1148, 1147, 1149), (1148, 1149, 1150), (1150, 1149, 1151), (1150, 1151, 1152), (1152, 1151, 1153), (1152, 1153, 1154), (1154, 1153, 1155), (1154, 1155, 1156), (1156, 1155, 1157), (1156, 1157, 1158), (1159, 1133, 1160), (1160, 1133, 1131), (1160, 1131, 1161), (1161, 1131, 1129), (1161, 1129, 1162), (1162, 1129, 1127), (1162, 1127, 1163), (1163, 1127, 1111), (1163, 1111, 1164), (1164, 1111, 1113), (1164, 1113, 1165), (1165, 1113, 1115), (1165, 1115, 1166), (1166, 1115, 1117), (1166, 1117, 1167), (1167, 1117, 1119), (1167, 1119, 1168), (1168, 1119, 1121), (1168, 1121, 1169), (1169, 1121, 1123), (1169, 1123, 1170), (1170, 1123, 1125), (1170, 1125, 1171), (1171, 1125, 1124), (1171, 1124, 1172), (1172, 1124, 1122), (1172, 1122, 1173), (1173, 1122, 1120), (1173, 1120, 1174), (1174, 1120, 1118), (1174, 1118, 1175), (1175, 1118, 1116), (1175, 1116, 1176), (1176, 1116, 1114), (1176, 1114, 1177), (1177, 1114, 1112), (1177, 1112, 1178), (1178, 1112, 1126), (1178, 1126, 1179), (1179, 1126, 1128), (1179, 1128, 1180), (1180, 1128, 1130), (1180, 1130, 1181), (1181, 1130, 1132), (1181, 1132, 1182), (1182, 1132, 1134), (1182, 1134, 1159), (1159, 1134, 1133), (1159, 1160, 1183), (1183, 1160, 1161), (1183, 1161, 1184), (1184, 1161, 1162), (1184, 1162, 1185), (1185, 1162, 1163), (1185, 1163, 1186), (1186, 1163, 1164), (1186, 1164, 1187), (1187, 1164, 1165), (1187, 1165, 1188), (1188, 1165, 1166), (1188, 1166, 1189), (1189, 1166, 1190), (1190, 1166, 1167), (1190, 1167, 1191), (1191, 1167, 1168), (1191, 1168, 1192), (1192, 1168, 1169), (1192, 1169, 1193), (1193, 1169, 1170), (1193, 1170, 1194), (1194, 1170, 1171), (1194, 1171, 1195), (1195, 1171, 1172), (1195, 1172, 1196), (1196, 1172, 1173), (1196, 1173, 1174), (1196, 1174, 1197), (1197, 1174, 1175), (1197, 1175, 1198), (1198, 1175, 1176), (1198, 1176, 1199), (1199, 1176, 1177), (1199, 1177, 1200), (1200, 1177, 1178), (1200, 1178, 1201), (1201, 1178, 1202), (1202, 1178, 1179), (1202, 1179, 1203), (1203, 1179, 1180), (1203, 1180, 1204), (1204, 1180, 1181), (1204, 1181, 1205), (1205, 1181, 1182), (1205, 1182, 1206), (1206, 1182, 1159), (1206, 1159, 1183), (1139, 1206, 1137), (1137, 1206, 1183), (1137, 1183, 1135), (1135, 1183, 1184), (1135, 1184, 1141), (1141, 1184, 1185), (1141, 1185, 1143), (1143, 1185, 1186), (1143, 1186, 1145), (1145, 1186, 1187), (1145, 1187, 1147), (1147, 1187, 1188), (1147, 1188, 1149), (1149, 1188, 1189), (1149, 1189, 1151), (1151, 1189, 1190), (1151, 1190, 1153), (1153, 1190, 1191), (1153, 1191, 1155), (1155, 1191, 1192), (1155, 1192, 1157), (1157, 1192, 1193), (1157, 1193, 1158), (1158, 1193, 1194), (1158, 1194, 1156), (1156, 1194, 1195), (1156, 1195, 1154), (1154, 1195, 1196), (1154, 1196, 1152), (1152, 1196, 1197), (1152, 1197, 1150), (1150, 1197, 1198), (1150, 1198, 1148), (1148, 1198, 1199), (1148, 1199, 1146), (1146, 1199, 1200), (1146, 1200, 1144), (1144, 1200, 1201), (1144, 1201, 1142), (1142, 1201, 1202), (1142, 1202, 1140), (1140, 1202, 1203), (1140, 1203, 1136), (1136, 1203, 1204), (1136, 1204, 1138), (1138, 1204, 1205), (1138, 1205, 1139), (1139, 1205, 1206), (1207, 1208, 1209), (1209, 1208, 1210), (1209, 1210, 1211), (1211, 1210, 1212), (1211, 1212, 1213), (1213, 1212, 1214), (1213, 1214, 1215), (1215, 1214, 1216), (1215, 1216, 1217), (1217, 1216, 1218), (1217, 1218, 1219), (1219, 1218, 1220), (1219, 1220, 1221), (1221, 1220, 1222), (1221, 1222, 1223), (1223, 1222, 1224), (1223, 1224, 1225), (1225, 1224, 1226), (1225, 1226, 1227), (1227, 1226, 1228), (1227, 1228, 1229), (1229, 1228, 1230), (1229, 1230, 1231), (1231, 1230, 1232), (1231, 1232, 1233), (1233, 1232, 1234), (1233, 1234, 1235), (1235, 1234, 1236), (1235, 1236, 1237), (1237, 1236, 1238), (1237, 1238, 1239), (1239, 1238, 1240), (1239, 1240, 1241), (1241, 1240, 1242), (1241, 1242, 1243), (1243, 1242, 1244), (1243, 1244, 1245), (1245, 1244, 1246), (1245, 1246, 1247), (1247, 1246, 1248), (1247, 1248, 1249), (1249, 1248, 1250), (1249, 1250, 1251), (1251, 1250, 1252), (1251, 1252, 1253), (1253, 1252, 1254), (1253, 1254, 1207), (1207, 1254, 1208), (1255, 1256, 1210), (1210, 1256, 1257), (1210, 1257, 1212), (1212, 1257, 1258), (1212, 1258, 1214), (1214, 1258, 1259), (1214, 1259, 1216), (1216, 1259, 1260), (1216, 1260, 1218), (1218, 1260, 1261), (1218, 1261, 1220), (1220, 1261, 1262), (1220, 1262, 1222), (1222, 1262, 1224), (1224, 1262, 1263), (1224, 1263, 1226), (1226, 1263, 1264), (1226, 1264, 1228), (1228, 1264, 1265), (1228, 1265, 1230), (1230, 1265, 1266), (1230, 1266, 1232), (1232, 1266, 1267), (1232, 1267, 1234), (1234, 1267, 1268), (1234, 1268, 1236), (1236, 1268, 1269), (1236, 1269, 1270), (1236, 1270, 1238), (1238, 1270, 1271), (1238, 1271, 1240), (1240, 1271, 1272), (1240, 1272, 1242), (1242, 1272, 1273), (1242, 1273, 1244), (1244, 1273, 1274), (1244, 1274, 1246), (1246, 1274, 1248), (1248, 1274, 1275), (1248, 1275, 1250), (1250, 1275, 1276), (1250, 1276, 1252), (1252, 1276, 1277), (1252, 1277, 1254), (1254, 1277, 1278), (1254, 1278, 1208), (1208, 1278, 1255), (1208, 1255, 1210), (1255, 1279, 1256), (1256, 1279, 1280), (1256, 1280, 1257), (1257, 1280, 1281), (1257, 1281, 1258), (1258, 1281, 1282), (1258, 1282, 1259), (1259, 1282, 1283), (1259, 1283, 1260), (1260, 1283, 1284), (1260, 1284, 1261), (1261, 1284, 1285), (1261, 1285, 1262), (1262, 1285, 1286), (1262, 1286, 1263), (1263, 1286, 1287), (1263, 1287, 1264), (1264, 1287, 1288), (1264, 1288, 1265), (1265, 1288, 1289), (1265, 1289, 1266), (1266, 1289, 1290), (1266, 1290, 1267), (1267, 1290, 1291), (1267, 1291, 1268), (1268, 1291, 1292), (1268, 1292, 1269), (1269, 1292, 1293), (1269, 1293, 1270), (1270, 1293, 1294), (1270, 1294, 1271), (1271, 1294, 1295), (1271, 1295, 1272), (1272, 1295, 1296), (1272, 1296, 1273), (1273, 1296, 1297), (1273, 1297, 1274), (1274, 1297, 1298), (1274, 1298, 1275), (1275, 1298, 1299), (1275, 1299, 1276), (1276, 1299, 1300), (1276, 1300, 1277), (1277, 1300, 1301), (1277, 1301, 1278), (1278, 1301, 1302), (1278, 1302, 1255), (1255, 1302, 1279), (1211, 1251, 1209), (1209, 1251, 1253), (1209, 1253, 1207), (1251, 1211, 1249), (1249, 1211, 1213), (1249, 1213, 1247), (1247, 1213, 1215), (1247, 1215, 1245), (1245, 1215, 1217), (1245, 1217, 1243), (1243, 1217, 1219), (1243, 1219, 1241), (1241, 1219, 1221), (1241, 1221, 1239), (1239, 1221, 1223), (1239, 1223, 1237), (1237, 1223, 1225), (1237, 1225, 1235), (1235, 1225, 1227), (1235, 1227, 1233), (1233, 1227, 1229), (1233, 1229, 1231), (1289, 1279, 1290), (1290, 1279, 1302), (1290, 1302, 1291), (1291, 1302, 1301), (1291, 1301, 1292), (1292, 1301, 1300), (1292, 1300, 1293), (1293, 1300, 1299), (1293, 1299, 1294), (1294, 1299, 1298), (1294, 1298, 1295), (1295, 1298, 1297), (1295, 1297, 1296), (1279, 1289, 1280), (1280, 1289, 1288), (1280, 1288, 1281), (1281, 1288, 1287), (1281, 1287, 1282), (1282, 1287, 1286), (1282, 1286, 1283), (1283, 1286, 1285), (1283, 1285, 1284), (1303, 1304, 1305), (1305, 1304, 1306), (1305, 1306, 1307), (1307, 1306, 1308), (1307, 1308, 1309), (1309, 1308, 1310), (1309, 1310, 1311), (1311, 1310, 1312), (1311, 1312, 1313), (1313, 1312, 1314), (1313, 1314, 1315), (1315, 1314, 1316), (1315, 1316, 1317), (1304, 1303, 1318), (1318, 1303, 1319), (1318, 1319, 1320), (1320, 1319, 1321), (1320, 1321, 1322), (1322, 1321, 1323), (1322, 1323, 1324), (1324, 1323, 1325), (1324, 1325, 1326), (1327, 1328, 1329), (1329, 1328, 1330), (1329, 1330, 1331), (1331, 1330, 1332), (1331, 1332, 1333), (1333, 1332, 1334), (1333, 1334, 1335), (1335, 1334, 1336), (1335, 1336, 1337), (1337, 1336, 1338), (1337, 1338, 1339), (1339, 1338, 1340), (1339, 1340, 1341), (1341, 1340, 1342), (1341, 1342, 1343), (1328, 1327, 1344), (1344, 1327, 1345), (1344, 1345, 1346), (1346, 1345, 1347), (1346, 1347, 1348), (1348, 1347, 1349), (1348, 1349, 1350), (1351, 1307, 1352), (1352, 1307, 1309), (1352, 1309, 1353), (1353, 1309, 1311), (1353, 1311, 1354), (1354, 1311, 1313), (1354, 1313, 1355), (1355, 1313, 1315), (1355, 1315, 1356), (1356, 1315, 1317), (1356, 1317, 1357), (1357, 1317, 1316), (1357, 1316, 1358), (1358, 1316, 1314), (1358, 1314, 1359), (1359, 1314, 1312), (1359, 1312, 1360), (1360, 1312, 1310), (1360, 1310, 1361), (1361, 1310, 1308), (1361, 1308, 1362), (1362, 1308, 1306), (1362, 1306, 1363), (1363, 1306, 1304), (1363, 1304, 1364), (1364, 1304, 1318), (1364, 1318, 1365), (1365, 1318, 1320), (1365, 1320, 1366), (1366, 1320, 1322), (1366, 1322, 1367), (1367, 1322, 1324), (1367, 1324, 1368), (1368, 1324, 1326), (1368, 1326, 1369), (1369, 1326, 1325), (1369, 1325, 1370), (1370, 1325, 1323), (1370, 1323, 1371), (1371, 1323, 1321), (1371, 1321, 1372), (1372, 1321, 1319), (1372, 1319, 1373), (1373, 1319, 1303), (1373, 1303, 1374), (1374, 1303, 1305), (1374, 1305, 1351), (1351, 1305, 1307), (1351, 1352, 1375), (1375, 1352, 1353), (1375, 1353, 1376), (1376, 1353, 1354), (1376, 1354, 1377), (1377, 1354, 1355), (1377, 1355, 1378), (1378, 1355, 1356), (1378, 1356, 1379), (1379, 1356, 1357), (1379, 1357, 1380), (1380, 1357, 1358), (1380, 1358, 1381), (1381, 1358, 1382), (1382, 1358, 1359), (1382, 1359, 1383), (1383, 1359, 1360), (1383, 1360, 1384), (1384, 1360, 1361), (1384, 1361, 1385), (1385, 1361, 1362), (1385, 1362, 1386), (1386, 1362, 1363), (1386, 1363, 1387), (1387, 1363, 1364), (1387, 1364, 1388), (1388, 1364, 1365), (1388, 1365, 1366), (1388, 1366, 1389), (1389, 1366, 1367), (1389, 1367, 1390), (1390, 1367, 1368), (1390, 1368, 1391), (1391, 1368, 1369), (1391, 1369, 1392), (1392, 1369, 1370), (1392, 1370, 1393), (1393, 1370, 1394), (1394, 1370, 1371), (1394, 1371, 1395), (1395, 1371, 1372), (1395, 1372, 1396), (1396, 1372, 1373), (1396, 1373, 1397), (1397, 1373, 1374), (1397, 1374, 1398), (1398, 1374, 1351), (1398, 1351, 1375), (1331, 1398, 1329), (1329, 1398, 1375), (1329, 1375, 1327), (1327, 1375, 1376), (1327, 1376, 1345), (1345, 1376, 1377), (1345, 1377, 1347), (1347, 1377, 1378), (1347, 1378, 1349), (1349, 1378, 1379), (1349, 1379, 1350), (1350, 1379, 1380), (1350, 1380, 1348), (1348, 1380, 1381), (1348, 1381, 1346), (1346, 1381, 1382), (1346, 1382, 1344), (1344, 1382, 1383), (1344, 1383, 1328), (1328, 1383, 1384), (1328, 1384, 1330), (1330, 1384, 1385), (1330, 1385, 1332), (1332, 1385, 1386), (1332, 1386, 1334), (1334, 1386, 1387), (1334, 1387, 1336), (1336, 1387, 1388), (1336, 1388, 1338), (1338, 1388, 1389), (1338, 1389, 1340), (1340, 1389, 1390), (1340, 1390, 1342), (1342, 1390, 1391), (1342, 1391, 1343), (1343, 1391, 1392), (1343, 1392, 1341), (1341, 1392, 1393), (1341, 1393, 1339), (1339, 1393, 1394), (1339, 1394, 1337), (1337, 1394, 1395), (1337, 1395, 1335), (1335, 1395, 1396), (1335, 1396, 1333), (1333, 1396, 1397), (1333, 1397, 1331), (1331, 1397, 1398)])
me_gazebo_model_lidar_002.use_remesh_preserve_volume = False
me_gazebo_model_lidar_002.use_remesh_preserve_attributes = False
me_gazebo_model_lidar_002.use_mirror_vertex_groups = False
me_gazebo_model_lidar_002.update()
me_gazebo_model_lidar_001 = bpy.data.meshes.new('Gazebo Model Lidar.001')
me_gazebo_model_lidar_001.from_pydata([], [], [])
me_gazebo_model_lidar_001.use_remesh_preserve_volume = False
me_gazebo_model_lidar_001.use_remesh_preserve_attributes = False
me_gazebo_model_lidar_001.use_mirror_vertex_groups = False
me_gazebo_model_lidar_001.update()

# ---- objects
ob_gazebo_model_lidar_001 = bpy.data.objects.new('Gazebo Model Lidar.001', me_gazebo_model_lidar_002)
ob_gazebo_model_lidar = bpy.data.objects.new('Gazebo Model Lidar', me_gazebo_model_lidar_001)
ob_lamp = bpy.data.objects.new('Lamp', light_lamp)
ob_camera = bpy.data.objects.new('Camera', cam_camera)

# ---- transforms, parenting, visibility, modifiers, constraints
ob_gazebo_model_lidar_001.location = (0.0, 0.0, 0.0)
ob_gazebo_model_lidar_001.lineart.crease_threshold = 0.0
ob_gazebo_model_lidar.location = (0.0, 0.0, 0.0)
ob_gazebo_model_lidar.lineart.crease_threshold = 0.0
ob_lamp.location = (4.076, 1.005, 5.904)
ob_lamp.rotation_euler = (0.6503, 0.05522, 1.866)
ob_lamp.lock_rotations_4d = False
ob_lamp.empty_display_type = 'ARROWS'
ob_lamp.color = (0.0, 0.0, 0.0, 0.0)
ob_lamp.lineart.crease_threshold = 0.0
ob_camera.location = (7.481, -6.508, 5.344)
ob_camera.rotation_euler = (1.109, 0.0, 0.8149)
ob_camera.lock_rotations_4d = False
ob_camera.empty_display_type = 'ARROWS'
ob_camera.color = (0.0, 0.0, 0.0, 0.0)
ob_camera.display_type = 'WIRE'
ob_camera.lineart.crease_threshold = 0.0

# ---- collection membership
col_collection_1.objects.link(ob_gazebo_model_lidar_001)
col_collection_1.objects.link(ob_gazebo_model_lidar)
col_collection_1.objects.link(ob_lamp)
col_collection_1.objects.link(ob_camera)

# ---- scene / render settings (as saved in the file)
scene.camera = ob_camera
scene.frame_start = 1; scene.frame_end = 250; scene.frame_set(1)
scene.render.engine = 'BLENDER_EEVEE_NEXT'
scene.render.resolution_percentage = 50
scene.render.dither_intensity = 0.0
scene.cycles.use_denoising = False
scene.cycles.samples = 128
scene.cycles.sampling_pattern = 'TABULATED_SOBOL'
scene.cycles.use_adaptive_sampling = False
scene.cycles.use_light_tree = False
scene.cycles.blur_glossy = 0.0
scene.cycles.sample_clamp_indirect = 0.0
scene.view_settings.view_transform = 'Standard'
bpy.context.view_layer.update()
